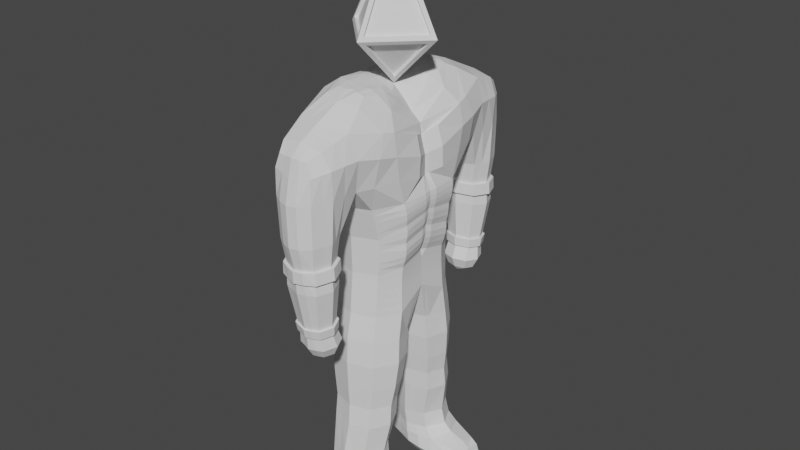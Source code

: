 # Source: Boss1_Backup2.blend  (saved by Blender 3.6.11; exported with 4.5.12 LTS)
import bpy
from mathutils import Matrix  # noqa: F401  (used for matrix-valued properties, if any)

bpy.ops.wm.read_factory_settings(use_empty=True)
scene = bpy.context.scene
scene.name = 'Scene'

# ---- collections
col_collection = bpy.data.collections.new('Collection'); scene.collection.children.link(col_collection)

# ---- world
world_world = bpy.data.worlds.new('World'); scene.world = world_world
world_world.use_nodes = True; world_world.node_tree.nodes.clear()
_N = world_world.node_tree.nodes; _L = world_world.node_tree.links
n0 = _N.new('ShaderNodeOutputWorld'); n0.name = 'World Output'; n0.location = (300, 300)
n1 = _N.new('ShaderNodeBackground'); n1.name = 'Background'; n1.location = (10, 300)
n1.inputs[0].default_value = (0.05088, 0.05088, 0.05088, 1.0)
_L.new(n1.outputs[0], n0.inputs[0])
n0.is_active_output = True
world_world.color = (0.05088, 0.05088, 0.05088)
world_world.use_sun_shadow = False
world_world.sun_shadow_jitter_overblur = 0.0

# ---- meshes
me_cube_003 = bpy.data.meshes.new('Cube.003')
me_cube_003.from_pydata([(-0.3023, 0.7463, -0.4269), (-0.2884, 1.296, 1.269), (0.288, 0.745, -0.4407), (0.2948, 1.286, 1.195), (-0.5619, 0.0, -0.1795), (-0.5333, 0.0, 1.309), (0.4549, 0.0, -0.2671), (0.3477, 0.0, 0.8101), (0.2438, 0.7501, -1.629), (-0.3143, 0.7501, -1.633), (0.3748, 0.0, -1.388), (-0.4375, 0.0, -1.392), (0.2477, 0.858, -2.765), (-0.286, 0.8573, -2.766), (0.2973, 0.2846, -2.777), (-0.3475, 0.2907, -2.778), (-0.3425, 0.4701, -4.291), (0.3036, 0.3955, -4.287), (-0.2683, 0.9936, -4.291), (0.2978, 1.01, -4.287), (-0.3047, 1.206, 0.4474), (0.3125, 1.196, 0.4038), (0.4024, 0.0, 0.2762), (-0.5793, 0.0, 0.7565), (-0.1721, 1.843, 0.9739), (0.1885, 1.845, 0.9765), (-0.211, 1.883, 0.4272), (0.2367, 1.876, 0.4294), (-0.1304, 1.346, -1.677), (0.1872, 1.338, -1.677), (-0.1254, 1.698, -1.706), (0.1922, 1.702, -1.703), (-0.04402, 1.4, -1.869), (0.1034, 1.396, -1.869), (-0.04189, 1.548, -1.88), (0.1054, 1.556, -1.878), (-0.1729, 1.412, -0.7819), (0.2174, 1.403, -0.7818), (-0.1669, 1.835, -0.8212), (0.2234, 1.834, -0.8192), (-0.2508, 0.5293, -4.593), (0.3526, 0.4407, -4.64), (-0.2013, 0.9351, -4.594), (0.3472, 0.9655, -4.642), (0.7001, 0.5246, -4.398), (0.6977, 0.8587, -4.398), (0.7437, 0.5378, -4.638), (0.7429, 0.8437, -4.642), (0.1684, 0.4056, -3.893), (0.1622, 0.9554, -3.893), (-0.2614, 0.9514, -3.893), (-0.3291, 0.4391, -3.893), (-0.2867, 0.0, 1.471), (-0.1592, 0.8031, 1.522), (0.1605, 0.8011, 1.482), (0.2296, 0.0, 1.074), (-0.1831, 0.4265, 1.521), (0.0002257, 0.7519, 1.519), (0.181, 0.426, 1.422), (-0.0006638, 0.0, 1.378), (-5.355e-09, 0.4023, 1.482), (-0.4564, 0.6637, 1.387), (-0.2944, 0.8858, 0.07889), (-0.007375, 0.8575, -0.4654), (0.003627, 1.421, 1.269), (0.2957, 0.8815, 0.03757), (0.4588, 0.4282, -0.3668), (-0.4874, 0.4293, -0.3219), (0.4359, 0.6573, 1.06), (0.4731, 0.0, 0.06119), (0.2093, 0.9624, 1.399), (-0.5763, 0.0, 0.3328), (0.3562, 0.0, -0.8413), (-0.03453, 0.8601, -1.631), (0.394, 0.4404, -1.609), (-0.4882, 0.4404, -1.614), (-0.04326, 0.0, -1.593), (0.2567, 0.7149, -0.9947), (-0.3299, 0.7151, -0.9959), (-0.5648, 0.0, -0.8345), (-0.01805, 0.9646, -2.763), (0.3831, 0.5707, -2.771), (-0.4273, 0.5744, -2.773), (-0.0262, 0.1807, -2.78), (-0.3159, 0.8153, -1.999), (-0.383, 0.1869, -2.01), (0.2484, 0.8153, -1.996), (0.313, 0.1861, -2.007), (0.2575, 0.3599, -3.384), (0.1988, 0.9816, -4.143), (-0.2611, 0.9774, -4.145), (-0.4294, 0.7356, -4.291), (-0.03154, 0.3357, -4.291), (0.000187, 1.107, -4.291), (-0.3232, 0.3781, -3.384), (0.4057, 0.6999, -4.242), (-0.3834, 1.262, 0.9568), (0.3899, 1.249, 0.8684), (0.403, 0.0, 0.5505), (-0.5886, 0.0, 1.102), (0.4676, 0.6048, 0.3974), (0.004484, 1.2, 0.2201), (-0.5016, 0.6112, 0.6437), (0.008545, 1.879, 0.9866), (-0.2158, 1.869, 0.7841), (0.2344, 1.864, 0.7858), (0.01403, 2.013, 0.4156), (0.2437, 1.68, 1.074), (-0.2312, 1.69, 1.081), (0.3284, 1.615, 0.4483), (-0.3094, 1.63, 0.4522), (0.02749, 1.276, -1.671), (0.03435, 1.772, -1.709), (0.2492, 1.513, -1.692), (-0.1874, 1.523, -1.692), (-0.1198, 1.421, -1.348), (0.2307, 1.387, -0.1362), (-0.1152, 1.745, -1.38), (0.1782, 1.745, -1.378), (0.02957, 1.385, -1.89), (0.03179, 1.556, -1.902), (0.1145, 1.466, -1.897), (-0.05325, 1.469, -1.897), (-0.08389, 1.626, -1.846), (-0.08745, 1.378, -1.827), (0.1493, 1.637, -1.842), (0.1459, 1.373, -1.827), (-0.203, 1.397, -0.1333), (0.1736, 1.414, -1.348), (-0.1888, 1.878, -0.1516), (0.2297, 1.872, -0.1499), (0.2936, 1.613, -0.8015), (0.02938, 1.918, -0.8266), (-0.2431, 1.625, -0.8016), (0.02113, 1.328, -0.7745), (-0.2815, 0.7339, -4.614), (0.02082, 0.4549, -4.638), (0.05098, 0.9929, -4.642), (0.3713, 0.7082, -4.642), (-0.3307, 0.4792, -4.463), (0.3203, 0.3251, -4.478), (0.306, 1.076, -4.483), (-0.2598, 0.9888, -4.463), (0.684, 0.6774, -4.38), (0.7372, 0.6906, -4.642), (0.7288, 0.5045, -4.549), (0.7323, 0.8766, -4.577), (0.6385, 0.8946, -4.642), (0.6773, 0.491, -4.64), (0.5913, 0.9042, -4.36), (0.6366, 0.4829, -4.36), (0.1936, 0.422, -4.143), (0.2285, 0.8972, -3.383), (-0.2617, 0.895, -3.383), (-0.3323, 0.4682, -4.145), (-0.0438, 1.053, -3.893), (-0.4104, 0.698, -3.893), (0.2789, 0.6777, -3.893), (-0.05809, 0.3228, -3.893), (-0.1931, 0.5974, 1.532), (0.0666, 0.8131, 1.512), (0.2146, 0.2843, 1.297), (0.1186, 0.0, 1.23), (-0.42, 0.0, 1.431), (-0.2064, 0.9669, 1.474), (0.3373, 0.0, 0.9606), (-0.2364, 0.2851, 1.512), (-0.06573, 0.8135, 1.518), (0.1936, 0.5962, 1.457), (-0.142, 0.0, 1.459), (-2.328e-09, 0.2012, 1.435), (3.552e-05, 0.5983, 1.51), (0.105, 0.4061, 1.461), (-0.105, 0.4061, 1.505), (-0.5066, 0.6748, 1.072), (0.006316, 1.708, 1.131), (0.4787, 0.6673, 0.7525), (-0.3285, 0.5313, 1.518), (0.3859, 0.4116, -0.937), (-0.4664, 0.5048, -2.01), (-0.536, 0.4118, -0.9355), (-0.02217, 0.8219, -1.014), (-0.01013, 0.3402, -4.469), (-0.03357, 0.9305, -1.992), (-0.0357, 0.0769, -2.026), (0.398, 0.5043, -2.005), (-0.04515, 0.3459, -4.145), (0.3134, 0.6983, -4.139), (-0.416, 0.7263, -4.145), (-0.01903, 1.081, -4.145), (0.4598, 0.5016, 0.05354), (-5.728e-05, 1.004, 0.01991), (-0.4936, 0.5051, 0.194), (0.01027, 1.938, 0.7572), (0.3359, 1.643, 0.8417), (-0.3229, 1.657, 0.8512), (0.02602, 1.357, -1.342), (-0.1282, 1.502, -1.839), (-0.1726, 1.584, -1.364), (0.03233, 1.809, -1.384), (0.2309, 1.575, -1.364), (0.03055, 1.456, -1.933), (0.03336, 1.684, -1.848), (0.1901, 1.496, -1.839), (0.02865, 1.331, -1.825), (0.3068, 1.622, -0.1396), (0.0216, 2.008, -0.1547), (-0.2724, 1.636, -0.139), (0.01281, 1.311, -0.1483), (0.03769, 0.7241, -4.642), (0.651, 0.6932, -4.642), (0.0297, 1.107, -4.476), (-0.4163, 0.7377, -4.465), (0.6069, 0.9805, -4.514), (0.5988, 0.6936, -4.31), (0.6622, 0.4065, -4.499), (-0.003112, 0.995, -3.382), (-0.4001, 0.638, -3.383), (0.349, 0.6269, -3.383), (-0.01925, 0.2703, -3.384), (-0.1227, 0.2112, 1.483), (0.3147, 0.5282, 1.271), (0.001395, 1.056, 1.448), (0.1154, 0.2111, 1.364), (0.09245, 0.6035, 1.508), (-0.09229, 0.6037, 1.521), (0.4338, 0.2098, 0.8899), (0.4904, 0.2231, 0.6181), (0.4863, 0.24, 0.3243), (0.4511, 0.9486, 0.8085), (0.4132, 0.8185, 1.095), (0.3871, 0.9644, 0.4013), (-0.4644, 0.2202, -1.503), (-0.505, 0.0, -1.113), (-0.5301, 0.4261, -1.275), (-0.5598, 0.2059, -0.885), (-0.5275, 0.213, -1.194), (0.3699, 0.0, -0.9506), (0.3675, 0.0, -1.06), (0.3674, 0.0, -1.169), (0.3709, 0.0, -1.278), (0.2456, 0.7431, -1.502), (0.2474, 0.7361, -1.375), (0.2492, 0.729, -1.248), (0.2516, 0.722, -1.122), (-0.3268, 0.7221, -1.123), (-0.3237, 0.7291, -1.251), (-0.3206, 0.7361, -1.378), (-0.3174, 0.7431, -1.506), (0.3883, 0.4346, -1.474), (0.3826, 0.4289, -1.34), (0.3791, 0.4231, -1.206), (0.3804, 0.4174, -1.071), (-0.03206, 0.8524, -1.508), (-0.02958, 0.8448, -1.384), (-0.02711, 0.8372, -1.261), (-0.02464, 0.8296, -1.138), (0.4439, 0.0, -0.3628), (0.4207, 0.0, -0.4585), (0.422, 0.0, -0.5542), (0.411, 0.0, -0.6499), (0.3878, 0.0, -0.7456), (0.2637, 0.7199, -0.9024), (0.2699, 0.725, -0.81), (0.2747, 0.73, -0.7177), (0.2791, 0.735, -0.6254), (0.2831, 0.74, -0.5331), (-0.3069, 0.7411, -0.5217), (-0.3115, 0.7359, -0.6166), (-0.3161, 0.7307, -0.7114), (-0.3207, 0.7255, -0.8062), (-0.3253, 0.7203, -0.901), (0.4521, 0.4254, -0.4618), (0.4334, 0.4227, -0.5569), (0.4386, 0.4199, -0.6519), (0.4318, 0.4171, -0.7469), (0.4131, 0.4144, -0.842), (-0.4955, 0.4264, -0.4242), (-0.5036, 0.4235, -0.5264), (-0.5117, 0.4205, -0.6287), (-0.5198, 0.4176, -0.731), (-0.5279, 0.4147, -0.8332), (-0.00984, 0.8516, -0.5569), (-0.01231, 0.8456, -0.6484), (-0.01477, 0.8397, -0.7399), (-0.01724, 0.8338, -0.8314), (-0.0197, 0.8279, -0.9229), (-0.296, 0.8579, -0.02227), (-0.2976, 0.83, -0.1234), (-0.2991, 0.8021, -0.2246), (-0.3007, 0.7742, -0.3258), (0.295, 0.8542, -0.05809), (0.2936, 0.8269, -0.1538), (0.2916, 0.7996, -0.2494), (0.2893, 0.7723, -0.3451), (0.4792, 0.0, -0.004474), (0.4779, 0.0, -0.07013), (0.4702, 0.0, -0.1358), (0.4562, 0.0, -0.2015), (-0.5734, 0.0, 0.2304), (-0.5706, 0.0, 0.1279), (-0.5677, 0.0, 0.02544), (-0.5648, 0.0, -0.07703), (0.4548, 0.4429, -0.2827), (0.4706, 0.4575, -0.1987), (0.4765, 0.4722, -0.1146), (0.4725, 0.4869, -0.03053), (-0.005911, 0.8868, -0.3683), (-0.004448, 0.9161, -0.2713), (-0.002984, 0.9455, -0.1742), (-0.001521, 0.9748, -0.07715), (-0.4887, 0.4445, -0.2187), (-0.4899, 0.4596, -0.1155), (-0.4911, 0.4748, -0.01238), (-0.4923, 0.49, 0.09079), (0.4704, 0.09137, -0.2884), (0.3661, 0.04476, 0.8271), (0.3789, 0.09397, -1.435), (0.3156, 0.3456, -2.776), (-0.3645, 0.3513, -2.777), (-0.3611, 0.5267, -4.291), (0.3219, 0.4653, -4.277), (0.427, 0.0512, 0.2865), (-0.2573, 0.573, -4.596), (0.3531, 0.4981, -4.642), (0.6952, 0.5572, -4.395), (0.7419, 0.5704, -4.642), (-0.3464, 0.4944, -3.893), (0.1893, 0.4636, -3.893), (0.3769, 0.08783, -0.8617), (-0.4008, 0.2547, -2.01), (0.3311, 0.254, -2.006), (0.2162, 0.4827, -4.142), (-0.3501, 0.5233, -4.145), (0.4853, 0.107, 0.05956), (0.02384, 0.5123, -4.642), (0.6734, 0.5348, -4.642), (-0.349, 0.5343, -4.464), (0.6251, 0.5284, -4.349), (-0.3396, 0.4335, -3.384), (0.2746, 0.4168, -3.384), (0.4216, 0.0476, 0.5649), (0.3721, 0.08906, -0.9763), (0.3699, 0.09029, -1.091), (0.3707, 0.09152, -1.206), (0.3746, 0.09275, -1.32), (0.4603, 0.09078, -0.3839), (0.438, 0.09019, -0.4795), (0.44, 0.0896, -0.575), (0.4299, 0.08901, -0.6706), (0.4075, 0.08842, -0.7662), (0.4707, 0.0945, -0.2188), (0.4852, 0.09763, -0.1492), (0.4926, 0.1008, -0.07962), (0.4928, 0.1039, -0.01003), (0.1403, 0.8013, -0.4531), (0.1492, 1.353, 1.232), (0.1047, 0.8051, -1.63), (0.1657, 0.0, -1.491), (0.1148, 0.9113, -2.764), (0.1356, 0.2327, -2.779), (0.1191, 0.3559, -4.289), (0.1338, 1.075, -4.289), (0.1585, 1.198, 0.312), (0.0985, 1.875, 0.9847), (0.1254, 1.987, 0.4267), (0.1073, 1.307, -1.674), (0.1133, 1.748, -1.704), (0.0665, 1.391, -1.88), (0.06859, 1.557, -1.889), (0.1264, 1.891, -0.8193), (0.1193, 1.366, -0.7781), (0.1838, 0.4365, -4.639), (0.1903, 0.9965, -4.642), (0.04467, 1.004, -3.893), (0.04307, 0.3642, -3.893), (0.1135, 0.8071, 1.497), (0.1741, 0.0, 1.152), (0.143, 0.416, 1.442), (0.125, 1.694, 1.102), (0.1173, 0.7684, -1.005), (0.1544, 0.32, -4.473), (0.1074, 0.8729, -1.994), (0.1387, 0.1315, -2.016), (0.06233, 0.3833, -4.144), (0.07464, 1.034, -4.144), (0.1478, 0.9428, 0.02874), (0.1223, 1.918, 0.7758), (0.09981, 1.386, -1.345), (0.1053, 1.788, -1.378), (0.07254, 1.461, -1.915), (0.09135, 1.667, -1.843), (0.08729, 1.352, -1.826), (0.1256, 1.98, -0.1483), (0.1218, 1.349, -0.1423), (0.2051, 0.7185, -4.642), (0.1607, 1.113, -4.479), (0.1085, 0.9461, -3.383), (0.1177, 0.3151, -3.384), (0.1053, 1.009, 1.424), (0.165, 0.2477, 1.33), (0.143, 0.5998, 1.483), (0.1135, 0.7758, -1.13), (0.1111, 0.7831, -1.255), (0.1089, 0.7904, -1.38), (0.1068, 0.7978, -1.505), (0.1367, 0.7958, -0.545), (0.1334, 0.7903, -0.6369), (0.13, 0.7848, -0.7288), (0.1263, 0.7794, -0.8207), (0.122, 0.7739, -0.9126), (0.1417, 0.8296, -0.3567), (0.1436, 0.8579, -0.2603), (0.1453, 0.8862, -0.164), (0.1467, 0.9145, -0.06762), (0.1855, 0.4967, -4.642), (-0.1548, 0.8019, -0.4462), (-0.1424, 1.358, 1.269), (-0.1744, 0.8051, -1.632), (-0.2404, 0.0, -1.493), (-0.152, 0.9109, -2.765), (-0.1869, 0.2357, -2.779), (-0.1697, 0.4029, -4.291), (-0.1171, 1.051, -4.291), (-0.1501, 1.203, 0.3338), (-0.08177, 1.856, 0.979), (-0.09846, 1.97, 0.4207), (-0.05143, 1.311, -1.674), (-0.0455, 1.729, -1.709), (-0.007238, 1.393, -1.88), (-0.005048, 1.552, -1.891), (-0.06878, 1.873, -0.8249), (-0.0759, 1.37, -0.7782), (-0.1121, 0.4921, -4.637), (-0.06809, 0.964, -4.642), (-0.1405, 1.002, -3.893), (-0.1758, 0.3809, -3.893), (-0.1125, 0.8083, 1.52), (-0.2144, 0.0, 1.465), (-0.144, 0.4163, 1.513), (-0.1125, 1.699, 1.106), (-0.176, 0.7685, -1.005), (-0.1605, 0.4097, -4.467), (-0.1747, 0.8729, -1.995), (-0.2094, 0.1319, -2.018), (-0.1709, 0.407, -4.145), (-0.1237, 1.029, -4.145), (-0.1473, 0.945, 0.0494), (-0.1028, 1.901, 0.77), (-0.0469, 1.389, -1.345), (-0.04145, 1.774, -1.383), (-0.01136, 1.463, -1.915), (-0.02527, 1.652, -1.848), (-0.02943, 1.355, -1.826), (-0.0836, 1.962, -0.154), (-0.09507, 1.354, -0.1408), (-0.1204, 0.729, -4.642), (-0.1007, 1.048, -4.49), (-0.1276, 0.945, -3.383), (-0.1705, 0.3242, -3.384), (-0.1795, 0.2482, 1.497), (-0.1025, 1.012, 1.461), (-0.1427, 0.6005, 1.527), (-0.1757, 0.7758, -1.13), (-0.1754, 0.7831, -1.256), (-0.1751, 0.7905, -1.381), (-0.1747, 0.7978, -1.507), (-0.1584, 0.7963, -0.5393), (-0.1619, 0.7908, -0.6325), (-0.1654, 0.7852, -0.7256), (-0.169, 0.7796, -0.8188), (-0.1725, 0.7741, -0.912), (-0.1533, 0.8305, -0.347), (-0.1518, 0.8591, -0.2479), (-0.1503, 0.8877, -0.1488), (-0.1488, 0.9163, -0.04971), (-0.1139, 0.5427, -4.642), (0.2161, 1.759, 1.024), (-0.2017, 1.767, 1.028), (0.2826, 1.736, 0.4381), (-0.2602, 1.749, 0.4397), (0.2207, 1.603, -1.699), (-0.1564, 1.61, -1.699), (0.1099, 1.51, -1.888), (-0.04756, 1.508, -1.889), (0.2585, 1.72, -0.8113), (-0.205, 1.73, -0.8114), (0.007431, 1.793, 1.059), (0.2852, 1.751, 0.8131), (-0.2693, 1.763, 0.8177), (-0.1061, 1.564, -1.843), (-0.1439, 1.665, -1.372), (0.2046, 1.657, -1.372), (0.03115, 1.504, -1.918), (0.1697, 1.566, -1.841), (0.2682, 1.736, -0.1456), (-0.2306, 1.747, -0.1453), (0.07053, 1.508, -1.903), (0.1117, 1.785, 1.044), (-0.008212, 1.506, -1.904), (-0.09711, 1.778, 1.042), (0.2692, 1.483, 1.134), (-0.2598, 1.493, 1.175), (0.3205, 1.405, 0.426), (-0.3071, 1.418, 0.4498), (0.2182, 1.426, -1.684), (-0.1589, 1.434, -1.684), (0.1089, 1.43, -1.883), (-0.04863, 1.434, -1.883), (0.2555, 1.508, -0.7916), (-0.208, 1.519, -0.7917), (0.004972, 1.564, 1.2), (0.3629, 1.446, 0.8551), (-0.3531, 1.46, 0.904), (-0.1078, 1.44, -1.833), (-0.1462, 1.503, -1.356), (0.2023, 1.495, -1.356), (0.03006, 1.421, -1.912), (0.168, 1.434, -1.833), (0.2688, 1.505, -0.1379), (-0.2377, 1.516, -0.1361), (0.06952, 1.426, -1.898), (0.1371, 1.524, 1.167), (-0.009302, 1.428, -1.897), (-0.1274, 1.529, 1.188), (-0.1107, 1.418, -1.476), (-0.1064, 1.724, -1.506), (0.1703, 1.725, -1.504), (0.1659, 1.411, -1.476), (0.0268, 1.357, -1.471), (-0.1604, 1.572, -1.491), (0.03277, 1.785, -1.509), (0.22, 1.563, -1.491), (0.1015, 1.765, -1.504), (0.09636, 1.384, -1.474), (-0.0368, 1.751, -1.508), (-0.04195, 1.387, -1.474), (0.1951, 1.64, -1.498), (-0.1334, 1.648, -1.498), (0.1929, 1.487, -1.484), (-0.1355, 1.495, -1.484), (0.2047, 1.418, -0.4603), (-0.168, 1.426, -0.459), (-0.1589, 1.835, -0.4851), (0.207, 1.832, -0.4834), (0.2736, 1.619, -0.4707), (0.02508, 1.931, -0.4889), (-0.2311, 1.631, -0.4705), (0.01737, 1.349, -0.4624), (0.1111, 1.383, -0.4614), (0.116, 1.906, -0.4827), (-0.07531, 1.388, -0.4607), (-0.0669, 1.89, -0.4878), (-0.195, 1.729, -0.4778), (0.2403, 1.719, -0.4779), (-0.1996, 1.528, -0.4647), (0.2392, 1.518, -0.4655), (0.2609, 0.3355, -3.077), (-0.3183, 0.3471, -3.077), (0.2236, 0.8603, -3.071), (-0.26, 0.8589, -3.071), (-0.01122, 0.9568, -3.07), (-0.3922, 0.604, -3.074), (0.3445, 0.597, -3.074), (-0.02273, 0.2441, -3.078), (0.2776, 0.3913, -3.076), (-0.3341, 0.4019, -3.077), (0.1184, 0.2898, -3.078), (0.1042, 0.9086, -3.07), (-0.1701, 0.2956, -3.078), (-0.1333, 0.9079, -3.07), (-0.3149, 0.8522, -2.373), (-0.3826, 0.2244, -2.385), (0.2623, 0.8526, -2.371), (0.3222, 0.2207, -2.383), (-0.4682, 0.5405, -2.382), (-0.02561, 0.9692, -2.368), (-0.03112, 0.1091, -2.395), (0.4119, 0.5382, -2.379), (0.3413, 0.2885, -2.382), (-0.4008, 0.2919, -2.385), (0.1455, 0.1649, -2.389), (0.1183, 0.9109, -2.369), (-0.2068, 0.1667, -2.39), (-0.1702, 0.9107, -2.371), (-0.1705, 1.419, -0.6204), (-0.1629, 1.835, -0.6532), (0.2152, 1.833, -0.6513), (0.1152, 1.374, -0.6198), (0.1212, 1.899, -0.651), (-0.07561, 1.379, -0.6194), (-0.06784, 1.881, -0.6564), (-0.2, 1.729, -0.6446), (0.2494, 1.719, -0.6446), (-0.2038, 1.523, -0.6282), (0.2474, 1.513, -0.6286), (0.2111, 1.41, -0.6211), (0.2836, 1.616, -0.6361), (0.02723, 1.925, -0.6578), (-0.2371, 1.628, -0.636), (0.01925, 1.339, -0.6185)], [], [(23, 99, 174, 102), (99, 5, 61, 174), (174, 61, 1, 96), (102, 174, 96, 20), (524, 511, 175, 440), (522, 501, 107, 379), (498, 477, 25, 364), (500, 487, 103, 425), (21, 97, 229, 231), (97, 3, 230, 229), (176, 68, 226, 227), (100, 176, 227, 228), (1, 61, 177, 164), (5, 163, 177, 61), (52, 166, 177, 163), (56, 159, 177, 166), (53, 164, 177, 159), (262, 276, 178, 77), (350, 261, 72, 329), (345, 240, 10, 317), (241, 249, 74, 8), (11, 232, 75, 179, 330, 85), (75, 9, 84, 179), (575, 571, 13, 82), (580, 575, 82, 319), (4, 67, 277, 278, 279, 280, 281, 180, 235, 79), (281, 271, 78, 180), (180, 78, 245, 246, 247, 248, 9, 75, 234), (236, 234, 75, 232), (471, 286, 181, 441), (410, 262, 77, 380), (405, 241, 8, 357), (466, 253, 73, 418), (361, 92, 182, 381), (422, 16, 139, 442), (442, 139, 40, 433), (381, 182, 136, 372), (418, 73, 183, 443), (357, 8, 86, 382), (582, 573, 12, 359), (584, 576, 80, 420), (358, 76, 184, 383), (419, 11, 85, 444), (583, 572, 15, 421), (581, 577, 83, 360), (8, 74, 185, 86), (317, 10, 87, 331), (579, 574, 14, 318), (573, 578, 81, 12), (375, 158, 186, 384), (436, 51, 154, 445), (445, 154, 16, 422), (384, 186, 92, 361), (49, 157, 187, 89), (328, 48, 151, 332), (332, 151, 17, 321), (89, 187, 95, 19), (327, 156, 188, 333), (156, 50, 90, 188), (188, 90, 18, 91), (333, 188, 91, 320), (435, 155, 189, 446), (374, 49, 89, 385), (385, 89, 19, 362), (446, 189, 93, 423), (291, 65, 190, 306), (65, 21, 231, 190), (334, 322, 22, 69), (354, 334, 69, 295), (475, 447, 191, 310), (447, 424, 101, 191), (386, 363, 21, 65), (414, 386, 65, 291), (299, 71, 192, 314), (71, 23, 102, 192), (192, 102, 20, 62), (314, 192, 62, 287), (426, 448, 193, 106), (448, 425, 103, 193), (387, 364, 25, 105), (365, 387, 105, 27), (501, 512, 194, 107), (512, 503, 109, 194), (488, 479, 27, 105), (477, 488, 105, 25), (504, 513, 195, 110), (513, 502, 108, 195), (489, 478, 24, 104), (480, 489, 104, 26), (371, 134, 196, 388), (432, 36, 115, 449), (536, 525, 28, 427), (534, 529, 111, 366), (506, 114, 197, 514), (482, 30, 123, 490), (490, 123, 34, 484), (514, 197, 122, 508), (510, 133, 198, 515), (486, 38, 117, 491), (538, 526, 30, 482), (540, 530, 114, 506), (431, 132, 199, 450), (370, 39, 118, 389), (533, 527, 31, 367), (535, 531, 112, 428), (485, 131, 200, 492), (509, 37, 128, 516), (539, 528, 29, 505), (537, 532, 113, 481), (521, 517, 201, 390), (523, 508, 122, 451), (499, 484, 34, 430), (497, 493, 120, 369), (428, 112, 202, 452), (367, 31, 125, 391), (391, 125, 35, 369), (452, 202, 120, 430), (481, 113, 203, 494), (505, 29, 126, 518), (518, 126, 33, 507), (494, 203, 121, 483), (366, 111, 204, 392), (427, 28, 124, 453), (453, 124, 32, 429), (392, 204, 119, 368), (479, 109, 205, 495), (503, 21, 116, 519), (595, 596, 37, 509), (593, 597, 131, 485), (426, 106, 206, 454), (365, 27, 130, 393), (589, 587, 39, 370), (591, 598, 132, 431), (504, 110, 207, 520), (480, 26, 129, 496), (592, 586, 38, 486), (594, 599, 133, 510), (363, 101, 208, 394), (424, 20, 127, 455), (590, 585, 36, 432), (588, 600, 134, 371), (434, 137, 209, 456), (373, 43, 138, 395), (415, 324, 41, 372), (476, 335, 136, 433), (324, 138, 210, 336), (138, 43, 147, 210), (210, 147, 47, 144), (336, 210, 144, 326), (423, 93, 211, 457), (362, 19, 141, 396), (396, 141, 43, 373), (457, 211, 137, 434), (320, 91, 212, 337), (91, 18, 142, 212), (212, 142, 42, 135), (337, 212, 135, 323), (43, 141, 213, 147), (141, 19, 149, 213), (213, 149, 45, 146), (147, 213, 146, 47), (19, 95, 214, 149), (321, 17, 150, 338), (338, 150, 44, 325), (149, 214, 143, 45), (17, 140, 215, 150), (140, 41, 148, 215), (215, 148, 46, 145), (150, 215, 145, 44), (570, 561, 216, 458), (568, 559, 152, 397), (397, 152, 49, 374), (458, 216, 155, 435), (566, 562, 217, 339), (562, 560, 153, 217), (217, 153, 50, 156), (339, 217, 156, 327), (559, 563, 218, 152), (565, 557, 88, 340), (340, 88, 48, 328), (152, 218, 157, 49), (567, 564, 219, 398), (569, 558, 94, 459), (459, 94, 51, 436), (398, 219, 158, 375), (60, 173, 220, 170), (439, 56, 166, 460), (460, 166, 52, 438), (170, 220, 169, 59), (7, 316, 226, 68, 221, 165), (3, 70, 221, 68, 230), (54, 168, 221, 70), (58, 161, 221, 168), (55, 165, 221, 161), (356, 64, 222, 399), (417, 461, 222, 64), (437, 167, 222, 461), (57, 160, 222, 167), (376, 399, 222, 160), (378, 172, 223, 400), (172, 60, 170, 223), (223, 170, 59, 162), (400, 223, 162, 377), (376, 160, 224, 401), (160, 57, 171, 224), (224, 171, 60, 172), (401, 224, 172, 378), (57, 167, 225, 171), (437, 53, 159, 462), (462, 159, 56, 439), (171, 225, 173, 60), (22, 98, 7, 72, 261, 260, 259, 258, 257, 6, 298, 297, 296, 295, 69), (341, 316, 7, 98), (322, 341, 98, 22), (229, 230, 68, 176), (228, 190, 100), (231, 229, 176, 100), (190, 231, 100), (233, 236, 232, 11), (79, 235, 236, 233), (235, 180, 234, 236), (441, 181, 256, 463), (463, 256, 255, 464), (464, 255, 254, 465), (465, 254, 253, 466), (380, 77, 244, 402), (402, 244, 243, 403), (403, 243, 242, 404), (404, 242, 241, 405), (77, 178, 252, 244), (244, 252, 251, 243), (243, 251, 250, 242), (242, 250, 249, 241), (329, 72, 237, 342), (342, 237, 238, 343), (343, 238, 239, 344), (344, 239, 240, 345), (355, 2, 266, 406), (406, 266, 265, 407), (407, 265, 264, 408), (408, 264, 263, 409), (409, 263, 262, 410), (416, 63, 282, 467), (467, 282, 283, 468), (468, 283, 284, 469), (469, 284, 285, 470), (470, 285, 286, 471), (67, 0, 267, 277), (277, 267, 268, 278), (278, 268, 269, 279), (279, 269, 270, 280), (280, 270, 271, 281), (315, 6, 257, 346), (346, 257, 258, 347), (347, 258, 259, 348), (348, 259, 260, 349), (349, 260, 261, 350), (2, 66, 272, 266), (266, 272, 273, 265), (265, 273, 274, 264), (264, 274, 275, 263), (263, 275, 276, 262), (67, 311, 290, 0), (311, 312, 289, 290), (312, 313, 288, 289), (313, 314, 287, 288), (4, 302, 311, 67), (302, 301, 312, 311), (301, 300, 313, 312), (300, 299, 314, 313), (355, 411, 294, 2), (411, 412, 293, 294), (412, 413, 292, 293), (413, 414, 291, 292), (416, 472, 307, 63), (472, 473, 308, 307), (473, 474, 309, 308), (474, 475, 310, 309), (315, 351, 298, 6), (351, 352, 297, 298), (352, 353, 296, 297), (353, 354, 295, 296), (2, 294, 303, 66), (294, 293, 304, 303), (293, 292, 305, 304), (292, 291, 306, 305), (305, 306, 354, 353), (304, 305, 353, 352), (303, 304, 352, 351), (66, 303, 351, 315), (275, 349, 350, 276), (274, 348, 349, 275), (273, 347, 348, 274), (272, 346, 347, 273), (66, 315, 346, 272), (250, 344, 345, 249), (251, 343, 344, 250), (252, 342, 343, 251), (178, 329, 342, 252), (228, 227, 341, 322), (227, 226, 316, 341), (218, 340, 328, 157), (563, 565, 340, 218), (94, 339, 327, 51), (558, 566, 339, 94), (214, 338, 325, 143), (95, 321, 338, 214), (139, 337, 323, 40), (16, 320, 337, 139), (148, 336, 326, 46), (41, 324, 336, 148), (456, 209, 335, 476), (395, 138, 324, 415), (306, 190, 334, 354), (190, 228, 322, 334), (154, 333, 320, 16), (51, 327, 333, 154), (187, 332, 321, 95), (157, 328, 332, 187), (578, 579, 318, 81), (74, 317, 331, 185), (572, 580, 319, 15), (249, 345, 317, 74), (276, 350, 329, 178), (209, 395, 415, 335), (309, 310, 414, 413), (308, 309, 413, 412), (307, 308, 412, 411), (63, 307, 411, 355), (285, 409, 410, 286), (284, 408, 409, 285), (283, 407, 408, 284), (282, 406, 407, 283), (63, 355, 406, 282), (254, 404, 405, 253), (255, 403, 404, 254), (256, 402, 403, 255), (181, 380, 402, 256), (168, 401, 378, 58), (54, 376, 401, 168), (161, 400, 377, 55), (58, 378, 400, 161), (54, 70, 399, 376), (3, 356, 399, 70), (88, 398, 375, 48), (557, 567, 398, 88), (216, 397, 374, 155), (561, 568, 397, 216), (211, 396, 373, 137), (93, 362, 396, 211), (335, 415, 372, 136), (137, 373, 395, 209), (596, 588, 371, 37), (21, 363, 394, 116), (598, 589, 370, 132), (106, 365, 393, 206), (126, 392, 368, 33), (29, 366, 392, 126), (202, 391, 369, 120), (112, 367, 391, 202), (483, 497, 369, 35), (507, 521, 390, 121), (531, 533, 367, 112), (132, 370, 389, 199), (528, 534, 366, 29), (37, 371, 388, 128), (106, 193, 387, 365), (193, 103, 364, 387), (310, 191, 386, 414), (191, 101, 363, 386), (189, 385, 362, 93), (155, 374, 385, 189), (151, 384, 361, 17), (48, 375, 384, 151), (574, 581, 360, 14), (10, 358, 383, 87), (576, 582, 359, 80), (73, 357, 382, 183), (140, 381, 372, 41), (17, 361, 381, 140), (253, 405, 357, 73), (286, 410, 380, 181), (487, 498, 364, 103), (511, 522, 379, 175), (135, 456, 476, 323), (288, 287, 475, 474), (289, 288, 474, 473), (290, 289, 473, 472), (0, 290, 472, 416), (270, 470, 471, 271), (269, 469, 470, 270), (268, 468, 469, 269), (267, 467, 468, 268), (0, 416, 467, 267), (247, 465, 466, 248), (246, 464, 465, 247), (245, 463, 464, 246), (78, 441, 463, 245), (225, 462, 439, 173), (167, 437, 462, 225), (53, 437, 461, 164), (1, 164, 461, 417), (220, 460, 438, 169), (173, 439, 460, 220), (219, 459, 436, 158), (564, 569, 459, 219), (153, 458, 435, 50), (560, 570, 458, 153), (142, 457, 434, 42), (18, 423, 457, 142), (323, 476, 433, 40), (42, 434, 456, 135), (600, 590, 432, 134), (101, 424, 455, 208), (586, 591, 431, 38), (26, 426, 454, 129), (204, 453, 429, 119), (111, 427, 453, 204), (123, 452, 430, 34), (30, 428, 452, 123), (493, 499, 430, 120), (517, 523, 451, 201), (526, 535, 428, 30), (38, 431, 450, 117), (529, 536, 427, 111), (134, 432, 449, 196), (104, 24, 425, 448), (26, 104, 448, 426), (62, 20, 424, 447), (287, 62, 447, 475), (90, 446, 423, 18), (50, 435, 446, 90), (186, 445, 422, 92), (158, 436, 445, 186), (577, 583, 421, 83), (76, 419, 444, 184), (571, 584, 420, 13), (9, 418, 443, 84), (182, 442, 433, 136), (92, 422, 442, 182), (248, 466, 418, 9), (271, 471, 441, 78), (478, 500, 425, 24), (502, 524, 440, 108), (108, 440, 500, 478), (201, 451, 499, 493), (175, 379, 498, 487), (121, 390, 497, 483), (599, 592, 486, 133), (110, 480, 496, 207), (587, 593, 485, 39), (27, 479, 495, 130), (125, 494, 483, 35), (31, 481, 494, 125), (390, 201, 493, 497), (451, 122, 484, 499), (527, 537, 481, 31), (39, 485, 492, 118), (530, 538, 482, 114), (133, 486, 491, 198), (197, 490, 484, 122), (114, 482, 490, 197), (110, 195, 489, 480), (195, 108, 478, 489), (107, 194, 488, 477), (194, 109, 479, 488), (440, 175, 487, 500), (379, 107, 477, 498), (1, 417, 524, 502), (119, 429, 523, 517), (64, 356, 522, 511), (33, 368, 521, 507), (585, 594, 510, 36), (20, 504, 520, 127), (597, 595, 509, 131), (109, 503, 519, 205), (203, 518, 507, 121), (113, 505, 518, 203), (429, 32, 508, 523), (368, 119, 517, 521), (532, 539, 505, 113), (131, 509, 516, 200), (525, 540, 506, 28), (36, 510, 515, 115), (124, 514, 508, 32), (28, 506, 514, 124), (96, 1, 502, 513), (20, 96, 513, 504), (97, 21, 503, 512), (3, 97, 512, 501), (356, 3, 501, 522), (417, 64, 511, 524), (115, 515, 540, 525), (200, 516, 539, 532), (198, 491, 538, 530), (118, 492, 537, 527), (196, 449, 536, 529), (117, 450, 535, 526), (128, 388, 534, 528), (199, 389, 533, 531), (492, 200, 532, 537), (516, 128, 528, 539), (450, 199, 531, 535), (389, 118, 527, 533), (515, 198, 530, 540), (491, 117, 526, 538), (388, 196, 529, 534), (449, 115, 525, 536), (205, 519, 556, 545), (127, 520, 555, 542), (130, 495, 554, 544), (207, 496, 553, 547), (129, 454, 552, 543), (208, 455, 551, 548), (206, 393, 550, 546), (116, 394, 549, 541), (394, 208, 548, 549), (455, 127, 542, 551), (520, 207, 547, 555), (496, 129, 543, 553), (454, 206, 546, 552), (393, 130, 544, 550), (495, 205, 545, 554), (519, 116, 541, 556), (45, 143, 325, 44, 145, 46, 326, 144, 47, 146), (13, 420, 570, 560), (83, 421, 569, 564), (80, 359, 568, 561), (14, 360, 567, 557), (15, 319, 566, 558), (81, 318, 565, 563), (421, 15, 558, 569), (360, 83, 564, 567), (318, 14, 557, 565), (12, 81, 563, 559), (82, 13, 560, 562), (319, 82, 562, 566), (359, 12, 559, 568), (420, 80, 561, 570), (84, 443, 584, 571), (184, 444, 583, 577), (183, 382, 582, 576), (87, 383, 581, 574), (85, 330, 580, 572), (185, 331, 579, 578), (86, 185, 578, 573), (331, 87, 574, 579), (383, 184, 577, 581), (444, 85, 572, 583), (443, 183, 576, 584), (382, 86, 573, 582), (330, 179, 575, 580), (179, 84, 571, 575), (545, 556, 595, 597), (542, 555, 594, 585), (544, 554, 593, 587), (547, 553, 592, 599), (543, 552, 591, 586), (548, 551, 590, 600), (546, 550, 589, 598), (541, 549, 588, 596), (549, 548, 600, 588), (551, 542, 585, 590), (555, 547, 599, 594), (553, 543, 586, 592), (552, 546, 598, 591), (550, 544, 587, 589), (554, 545, 597, 593), (556, 541, 596, 595)])
_uv = me_cube_003.uv_layers.new(name='UVMap')
_uv.uv.foreach_set('vector', [0.4821, 0.125, 0.5392, 0.125, 0.545, 0.186, 0.4852, 0.1883, 0.5392, 0.125, 0.5962, 0.125, 0.595, 0.1871, 0.545, 0.186, 0.545, 0.186, 0.595, 0.1871, 0.625, 0.25, 0.5519, 0.2334, 0.4852, 0.1883, 0.545, 0.186, 0.5519, 0.2334, 0.4849, 0.2614, 0.8133, 0.5005, 0.7516, 0.5009, 0.7516, 0.5003, 0.8133, 0.5001, 0.6937, 0.5044, 0.6358, 0.5078, 0.6401, 0.5007, 0.6958, 0.5005, 0.6917, 0.5002, 0.6325, 0.5003, 0.625, 0.5, 0.6875, 0.5, 0.8129, 0.5001, 0.7508, 0.5001, 0.75, 0.5, 0.8125, 0.5, 0.4797, 0.4886, 0.5448, 0.5177, 0.5304, 0.5418, 0.4697, 0.5172, 0.5448, 0.5177, 0.6315, 0.515, 0.5921, 0.5518, 0.5304, 0.5418, 0.5169, 0.5643, 0.5785, 0.5645, 0.5668, 0.6057, 0.4943, 0.6047, 0.4541, 0.5617, 0.5169, 0.5643, 0.4943, 0.6047, 0.4243, 0.5999, 0.625, 0.25, 0.595, 0.1871, 0.6181, 0.1875, 0.625, 0.25, 0.5962, 0.125, 0.6106, 0.125, 0.6181, 0.1875, 0.595, 0.1871, 0.625, 0.125, 0.625, 0.1563, 0.6181, 0.1875, 0.6106, 0.125, 0.625, 0.1875, 0.625, 0.2188, 0.6181, 0.1875, 0.625, 0.1563, 0.625, 0.25, 0.625, 0.25, 0.6181, 0.1875, 0.625, 0.2188, 0.3793, 0.4792, 0.3779, 0.5599, 0.3763, 0.5599, 0.377, 0.4792, 0.3756, 0.6111, 0.375, 0.625, 0.375, 0.625, 0.3753, 0.6111, 0.3751, 0.6111, 0.375, 0.625, 0.375, 0.625, 0.375, 0.6111, 0.3754, 0.4792, 0.3753, 0.5599, 0.375, 0.5599, 0.375, 0.4792, 0.375, 0.125, 0.375, 0.1576, 0.375, 0.1901, 0.375, 0.1897, 0.375, 0.1388, 0.375, 0.125, 0.375, 0.1901, 0.375, 0.2708, 0.375, 0.2691, 0.375, 0.1897, 0.375, 0.1886, 0.375, 0.2595, 0.375, 0.25, 0.375, 0.1875, 0.375, 0.1386, 0.375, 0.1886, 0.375, 0.1875, 0.375, 0.1383, 0.375, 0.125, 0.3914, 0.1901, 0.3889, 0.1901, 0.3865, 0.1901, 0.3841, 0.1901, 0.3817, 0.1901, 0.3793, 0.1901, 0.3769, 0.1901, 0.3759, 0.1576, 0.375, 0.125, 0.3793, 0.1901, 0.3798, 0.2708, 0.3772, 0.2708, 0.3769, 0.1901, 0.3769, 0.1901, 0.3772, 0.2708, 0.3768, 0.2708, 0.3763, 0.2708, 0.3759, 0.2708, 0.3754, 0.2708, 0.375, 0.2708, 0.375, 0.1901, 0.3759, 0.1901, 0.3755, 0.1576, 0.3759, 0.1901, 0.375, 0.1901, 0.375, 0.1576, 0.3798, 0.3229, 0.3798, 0.375, 0.3772, 0.375, 0.3772, 0.3229, 0.3795, 0.4271, 0.3793, 0.4792, 0.377, 0.4792, 0.3771, 0.4271, 0.3754, 0.4271, 0.3754, 0.4792, 0.375, 0.4792, 0.375, 0.4271, 0.3754, 0.3229, 0.3754, 0.375, 0.375, 0.375, 0.375, 0.3229, 0.0, 0.0, 0.0, 0.0, 0.0, 0.0, 0.000651, 0.0008681, 0.0, 0.0, 0.0, 0.0, 0.0, 0.0, 0.0, 0.0, 0.0, 0.0, 0.0, 0.0, 0.0, 0.0, 0.0, 0.0, 0.000651, 0.0008681, 0.0, 0.0, 0.0, 0.0, 0.0, 0.0, 0.375, 0.3229, 0.375, 0.375, 0.375, 0.375, 0.375, 0.322, 0.375, 0.4271, 0.375, 0.4792, 0.375, 0.4809, 0.375, 0.428, 0.375, 0.4327, 0.375, 0.4905, 0.375, 0.5, 0.375, 0.4375, 0.375, 0.3173, 0.375, 0.375, 0.375, 0.375, 0.375, 0.3125, 0.0, 0.0, 0.0, 0.0, 0.0, 0.0, 0.0, 0.0, 0.0, 0.0, 0.0, 0.0, 0.0, 0.0, 0.0, 0.0, 0.0, 0.0, 0.0, 0.0, 0.0, 0.0, 0.0, 0.0, 0.0, 0.0, 0.0, 0.0, 0.0, 0.0, 0.0, 0.0, 0.375, 0.4792, 0.375, 0.5599, 0.375, 0.5603, 0.375, 0.4809, 0.375, 0.6111, 0.375, 0.625, 0.375, 0.625, 0.375, 0.6112, 0.375, 0.6114, 0.375, 0.625, 0.375, 0.625, 0.375, 0.6117, 0.375, 0.4905, 0.375, 0.5614, 0.375, 0.5625, 0.375, 0.5, 0.0, 0.0, 0.0, 0.0, 0.0, 0.0, 0.0, 0.0, 0.0, 0.0, 0.0, 0.0, 0.0, 0.0, 0.0, 0.0, 0.0, 0.0, 0.0, 0.0, 0.0, 0.0, 0.0, 0.0, 0.0, 0.0, 0.0, 0.0, 0.0, 0.0, 0.0, 0.0, 0.375, 0.5, 0.375, 0.5625, 0.375, 0.5605, 0.375, 0.4815, 0.375, 0.6117, 0.375, 0.625, 0.375, 0.625, 0.375, 0.6112, 0.375, 0.6112, 0.375, 0.625, 0.375, 0.625, 0.375, 0.6114, 0.375, 0.4815, 0.375, 0.5605, 0.375, 0.5614, 0.375, 0.485, 0.375, 0.1383, 0.375, 0.1875, 0.375, 0.1897, 0.375, 0.1388, 0.375, 0.1875, 0.375, 0.25, 0.375, 0.2691, 0.375, 0.1897, 0.375, 0.1897, 0.375, 0.2691, 0.375, 0.2708, 0.375, 0.1901, 0.375, 0.1388, 0.375, 0.1897, 0.375, 0.1901, 0.375, 0.1389, 0.375, 0.3125, 0.375, 0.375, 0.375, 0.3752, 0.375, 0.3221, 0.375, 0.4375, 0.375, 0.5, 0.375, 0.4815, 0.375, 0.4283, 0.375, 0.4283, 0.375, 0.4815, 0.375, 0.485, 0.375, 0.4301, 0.375, 0.3221, 0.375, 0.3752, 0.375, 0.3752, 0.375, 0.323, 0.418, 0.4799, 0.4249, 0.4801, 0.411, 0.5601, 0.406, 0.5601, 0.4249, 0.4801, 0.4797, 0.4886, 0.4697, 0.5172, 0.411, 0.5601, 0.3943, 0.6112, 0.4088, 0.6196, 0.4046, 0.625, 0.3898, 0.625, 0.3909, 0.6111, 0.3943, 0.6112, 0.3898, 0.625, 0.3868, 0.625, 0.4223, 0.3225, 0.4297, 0.3224, 0.4287, 0.375, 0.4215, 0.375, 0.4297, 0.3224, 0.476, 0.3182, 0.4671, 0.375, 0.4287, 0.375, 0.4268, 0.4276, 0.4734, 0.4318, 0.4797, 0.4886, 0.4249, 0.4801, 0.4198, 0.4275, 0.4268, 0.4276, 0.4249, 0.4801, 0.418, 0.4799, 0.4178, 0.125, 0.4286, 0.125, 0.4308, 0.1899, 0.4229, 0.1899, 0.4286, 0.125, 0.4821, 0.125, 0.4852, 0.1883, 0.4308, 0.1899, 0.4308, 0.1899, 0.4852, 0.1883, 0.4849, 0.2614, 0.4307, 0.2699, 0.4229, 0.1899, 0.4308, 0.1899, 0.4307, 0.2699, 0.4231, 0.2701, 0.5059, 0.3333, 0.5565, 0.3316, 0.5565, 0.375, 0.5059, 0.375, 0.5565, 0.3316, 0.625, 0.3125, 0.625, 0.375, 0.5565, 0.375, 0.5567, 0.4184, 0.625, 0.4375, 0.625, 0.5, 0.5569, 0.4618, 0.5059, 0.4167, 0.5567, 0.4184, 0.5569, 0.4618, 0.5059, 0.4583, 0.6358, 0.5078, 0.5507, 0.5076, 0.5566, 0.4975, 0.6401, 0.5007, 0.5507, 0.5076, 0.4916, 0.4911, 0.5035, 0.4936, 0.5566, 0.4975, 0.5568, 0.4796, 0.5047, 0.476, 0.5059, 0.4583, 0.5569, 0.4618, 0.6325, 0.5003, 0.5568, 0.4796, 0.5569, 0.4618, 0.625, 0.5, 0.4945, 0.2589, 0.5539, 0.2431, 0.5559, 0.2528, 0.5041, 0.2564, 0.5539, 0.2431, 0.625, 0.25, 0.625, 0.25, 0.5559, 0.2528, 0.5562, 0.2705, 0.625, 0.25, 0.625, 0.25, 0.5565, 0.2882, 0.505, 0.274, 0.5562, 0.2705, 0.5565, 0.2882, 0.5059, 0.2917, 0.4821, 0.4167, 0.4821, 0.375, 0.4821, 0.375, 0.4821, 0.4167, 0.4821, 0.3333, 0.4821, 0.2917, 0.4821, 0.2917, 0.4821, 0.3333, 0.4821, 0.3333, 0.4821, 0.2917, 0.4821, 0.2917, 0.4821, 0.3333, 0.4821, 0.4167, 0.4821, 0.375, 0.4821, 0.375, 0.4821, 0.4167, 0.4821, 0.276, 0.4821, 0.2604, 0.4821, 0.2652, 0.4821, 0.2802, 0.4821, 0.276, 0.4821, 0.2917, 0.4821, 0.2952, 0.4821, 0.2802, 0.4821, 0.2802, 0.4821, 0.2952, 0.4821, 0.3125, 0.4821, 0.3057, 0.4821, 0.2802, 0.4821, 0.2652, 0.4821, 0.2988, 0.4821, 0.3057, 0.4821, 0.276, 0.4821, 0.2604, 0.4821, 0.2604, 0.4821, 0.276, 0.4821, 0.276, 0.4821, 0.2917, 0.4821, 0.2917, 0.4821, 0.276, 0.4821, 0.276, 0.4821, 0.2917, 0.4821, 0.2917, 0.4821, 0.276, 0.4821, 0.276, 0.4821, 0.2604, 0.4821, 0.2604, 0.4821, 0.276, 0.4821, 0.3333, 0.4821, 0.375, 0.4821, 0.375, 0.4821, 0.3333, 0.4821, 0.4167, 0.4821, 0.4583, 0.4821, 0.4583, 0.4821, 0.4167, 0.4821, 0.4167, 0.4821, 0.4583, 0.4821, 0.4583, 0.4821, 0.4167, 0.4821, 0.3333, 0.4821, 0.375, 0.4821, 0.375, 0.4821, 0.3333, 0.4821, 0.474, 0.4821, 0.4896, 0.4821, 0.4896, 0.4821, 0.474, 0.4821, 0.474, 0.4821, 0.4583, 0.4821, 0.4583, 0.4821, 0.474, 0.4821, 0.474, 0.4821, 0.4583, 0.4821, 0.4583, 0.4821, 0.474, 0.4821, 0.474, 0.4821, 0.4896, 0.4821, 0.4896, 0.4821, 0.474, 0.4821, 0.4097, 0.4821, 0.375, 0.4821, 0.375, 0.4821, 0.4131, 0.4821, 0.3403, 0.4821, 0.3057, 0.4821, 0.2988, 0.4821, 0.3369, 0.4821, 0.3403, 0.4821, 0.3057, 0.4821, 0.3125, 0.4821, 0.3438, 0.4821, 0.4097, 0.4821, 0.375, 0.4821, 0.375, 0.4821, 0.4062, 0.4821, 0.3333, 0.4821, 0.375, 0.4821, 0.375, 0.4821, 0.3351, 0.4821, 0.4167, 0.4821, 0.4583, 0.4821, 0.4548, 0.4821, 0.4149, 0.4821, 0.4149, 0.4821, 0.4548, 0.4821, 0.4375, 0.4821, 0.4062, 0.4821, 0.3351, 0.4821, 0.375, 0.4821, 0.375, 0.4821, 0.3438, 0.4821, 0.474, 0.4821, 0.4896, 0.4821, 0.4848, 0.4821, 0.4698, 0.4821, 0.474, 0.4821, 0.4583, 0.4821, 0.4548, 0.4821, 0.4698, 0.4821, 0.4698, 0.4821, 0.4548, 0.4821, 0.4375, 0.4821, 0.4443, 0.4821, 0.4698, 0.4821, 0.4848, 0.4821, 0.4512, 0.4821, 0.4443, 0.4821, 0.4167, 0.4821, 0.375, 0.4821, 0.375, 0.4821, 0.4149, 0.4821, 0.3333, 0.4821, 0.2917, 0.4821, 0.2952, 0.4821, 0.3351, 0.4821, 0.3351, 0.4821, 0.2952, 0.4821, 0.3125, 0.4821, 0.3438, 0.4821, 0.4149, 0.4821, 0.375, 0.4821, 0.375, 0.4821, 0.4063, 0.5047, 0.476, 0.5035, 0.4936, 0.4845, 0.4903, 0.4848, 0.4743, 0.4916, 0.4911, 0.4797, 0.4886, 0.482, 0.461, 0.4833, 0.4756, 0.4824, 0.4744, 0.4821, 0.459, 0.4821, 0.4583, 0.4821, 0.474, 0.4828, 0.474, 0.4827, 0.4898, 0.4821, 0.4896, 0.4821, 0.474, 0.5059, 0.3333, 0.5059, 0.375, 0.4851, 0.375, 0.4851, 0.3333, 0.5059, 0.4167, 0.5059, 0.4583, 0.4851, 0.4583, 0.4851, 0.4167, 0.4828, 0.4167, 0.4828, 0.4583, 0.4821, 0.4583, 0.4821, 0.4167, 0.4828, 0.3333, 0.4828, 0.375, 0.4821, 0.375, 0.4821, 0.3333, 0.4945, 0.2589, 0.5041, 0.2564, 0.4846, 0.2597, 0.4835, 0.2744, 0.505, 0.274, 0.5059, 0.2917, 0.4851, 0.2917, 0.4849, 0.2757, 0.4828, 0.276, 0.4828, 0.2917, 0.4821, 0.2917, 0.4821, 0.276, 0.4825, 0.2756, 0.4827, 0.2602, 0.4821, 0.2604, 0.4821, 0.276, 0.4734, 0.4318, 0.4671, 0.375, 0.4806, 0.375, 0.4813, 0.418, 0.476, 0.3182, 0.4849, 0.2614, 0.4824, 0.289, 0.4815, 0.332, 0.482, 0.333, 0.4822, 0.291, 0.4821, 0.2917, 0.4821, 0.3333, 0.4819, 0.417, 0.4817, 0.375, 0.4821, 0.375, 0.4821, 0.4167, 0.3513, 0.2945, 0.3432, 0.3233, 0.2772, 0.2125, 0.3122, 0.205, 0.3331, 0.3544, 0.3229, 0.3854, 0.2083, 0.2305, 0.2428, 0.2215, 0.1255, 0.07184, 0.04446, 0.04918, 0.0, 0.0, 0.09375, 0.03125, 0.2879, 0.1175, 0.2066, 0.0945, 0.1875, 0.0625, 0.2812, 0.09375, 0.04446, 0.04918, 0.2083, 0.2305, 0.189, 0.2467, 0.0818, 0.1071, 0.2083, 0.2305, 0.3229, 0.3854, 0.319, 0.4201, 0.189, 0.2467, 0.189, 0.2467, 0.319, 0.4201, 0.375, 0.5, 0.1875, 0.25, 0.0818, 0.1071, 0.189, 0.2467, 0.1875, 0.25, 0.04001, 0.05335, 0.375, 0.323, 0.375, 0.3752, 0.371, 0.3671, 0.3718, 0.3186, 0.375, 0.4301, 0.375, 0.485, 0.3685, 0.452, 0.3697, 0.4096, 0.3697, 0.4096, 0.3685, 0.452, 0.3229, 0.3854, 0.3331, 0.3544, 0.3718, 0.3186, 0.371, 0.3671, 0.3432, 0.3233, 0.3513, 0.2945, 0.375, 0.1389, 0.375, 0.1901, 0.3721, 0.191, 0.3744, 0.1391, 0.375, 0.1901, 0.375, 0.2708, 0.3725, 0.2702, 0.3721, 0.191, 0.3721, 0.191, 0.3725, 0.2702, 0.3594, 0.2656, 0.3471, 0.1975, 0.3744, 0.1391, 0.3721, 0.191, 0.3471, 0.1975, 0.3691, 0.1405, 0.3229, 0.3854, 0.3685, 0.452, 0.3687, 0.491, 0.319, 0.4201, 0.3685, 0.452, 0.375, 0.485, 0.375, 0.5188, 0.3687, 0.491, 0.3687, 0.491, 0.375, 0.5188, 0.375, 0.5309, 0.3737, 0.5184, 0.319, 0.4201, 0.3687, 0.491, 0.3737, 0.5184, 0.375, 0.5, 0.375, 0.485, 0.375, 0.5614, 0.375, 0.5647, 0.375, 0.5188, 0.375, 0.6114, 0.375, 0.625, 0.375, 0.625, 0.375, 0.6121, 0.375, 0.6121, 0.375, 0.625, 0.375, 0.625, 0.375, 0.6124, 0.375, 0.5188, 0.375, 0.5647, 0.375, 0.5657, 0.375, 0.5309, 0.0, 0.0, 0.001302, 0.001736, 0.005208, 0.006944, 0.0, 0.0, 0.001302, 0.001736, 0.0, 0.0, 0.05273, 0.06923, 0.005208, 0.006944, 0.005208, 0.006944, 0.05273, 0.06923, 0.0, 0.0, 0.0, 0.0, 0.0, 0.0, 0.005208, 0.006944, 0.0, 0.0, 0.0, 0.0, 0.375, 0.3168, 0.375, 0.375, 0.375, 0.375, 0.375, 0.3212, 0.375, 0.4332, 0.375, 0.4913, 0.375, 0.4826, 0.375, 0.4288, 0.375, 0.4288, 0.375, 0.4826, 0.375, 0.5, 0.375, 0.4375, 0.375, 0.3212, 0.375, 0.375, 0.375, 0.375, 0.375, 0.3125, 0.375, 0.1385, 0.375, 0.1884, 0.375, 0.1892, 0.375, 0.1387, 0.375, 0.1884, 0.375, 0.2587, 0.375, 0.2674, 0.375, 0.1892, 0.375, 0.1892, 0.375, 0.2674, 0.375, 0.25, 0.375, 0.1875, 0.375, 0.1387, 0.375, 0.1892, 0.375, 0.1875, 0.375, 0.1383, 0.375, 0.4913, 0.375, 0.5616, 0.375, 0.5608, 0.375, 0.4826, 0.375, 0.6115, 0.375, 0.625, 0.375, 0.625, 0.375, 0.6113, 0.375, 0.6113, 0.375, 0.625, 0.375, 0.625, 0.375, 0.6117, 0.375, 0.4826, 0.375, 0.5608, 0.375, 0.5625, 0.375, 0.5, 0.0, 0.0, 0.0, 0.0, 0.0, 0.0, 0.0, 0.0, 0.0, 0.0, 0.0, 0.0, 0.0, 0.0, 0.0, 0.0, 0.0, 0.0, 0.0, 0.0, 0.0, 0.0, 0.0, 0.0, 0.0, 0.0, 0.0, 0.0, 0.0, 0.0, 0.0, 0.0, 0.75, 0.5625, 0.8125, 0.5625, 0.8125, 0.5938, 0.75, 0.5937, 0.8438, 0.5625, 0.875, 0.5625, 0.875, 0.5938, 0.8438, 0.5938, 0.8438, 0.5938, 0.875, 0.5938, 0.875, 0.625, 0.8438, 0.625, 0.75, 0.5937, 0.8125, 0.5938, 0.8125, 0.625, 0.75, 0.625, 0.5613, 0.625, 0.5625, 0.6209, 0.5668, 0.6057, 0.5785, 0.5645, 0.6167, 0.5643, 0.5932, 0.625, 0.6315, 0.515, 0.6588, 0.52, 0.6167, 0.5643, 0.5785, 0.5645, 0.5921, 0.5518, 0.6645, 0.5208, 0.6477, 0.5414, 0.6167, 0.5643, 0.6588, 0.52, 0.6541, 0.5625, 0.6419, 0.5862, 0.6167, 0.5643, 0.6477, 0.5414, 0.625, 0.625, 0.5932, 0.625, 0.6167, 0.5643, 0.6419, 0.5862, 0.6915, 0.5083, 0.7516, 0.5015, 0.753, 0.5033, 0.7059, 0.5116, 0.8133, 0.5008, 0.814, 0.5017, 0.753, 0.5033, 0.7516, 0.5015, 0.8362, 0.5052, 0.7973, 0.5104, 0.753, 0.5033, 0.814, 0.5017, 0.75, 0.5156, 0.7075, 0.513, 0.753, 0.5033, 0.7973, 0.5104, 0.686, 0.5169, 0.7059, 0.5116, 0.753, 0.5033, 0.7075, 0.513, 0.6726, 0.5625, 0.6911, 0.5625, 0.6896, 0.5929, 0.6658, 0.5895, 0.6911, 0.5625, 0.75, 0.5625, 0.75, 0.5937, 0.6896, 0.5929, 0.6896, 0.5929, 0.75, 0.5937, 0.75, 0.625, 0.6875, 0.625, 0.6658, 0.5895, 0.6896, 0.5929, 0.6875, 0.625, 0.6562, 0.625, 0.686, 0.5169, 0.7075, 0.513, 0.6923, 0.5339, 0.67, 0.5376, 0.7075, 0.513, 0.75, 0.5156, 0.75, 0.5332, 0.6923, 0.5339, 0.6923, 0.5339, 0.75, 0.5332, 0.75, 0.5625, 0.6911, 0.5625, 0.67, 0.5376, 0.6923, 0.5339, 0.6911, 0.5625, 0.6726, 0.5625, 0.75, 0.5156, 0.7973, 0.5104, 0.8108, 0.5325, 0.75, 0.5332, 0.8362, 0.5052, 0.875, 0.5, 0.875, 0.5313, 0.8429, 0.5319, 0.8429, 0.5319, 0.875, 0.5313, 0.875, 0.5625, 0.8438, 0.5625, 0.75, 0.5332, 0.8108, 0.5325, 0.8125, 0.5625, 0.75, 0.5625, 0.4046, 0.625, 0.483, 0.625, 0.5613, 0.625, 0.375, 0.625, 0.375, 0.625, 0.375, 0.625, 0.375, 0.625, 0.375, 0.625, 0.375, 0.625, 0.375, 0.625, 0.378, 0.625, 0.3809, 0.625, 0.3839, 0.625, 0.3868, 0.625, 0.3898, 0.625, 0.4854, 0.6207, 0.5625, 0.6209, 0.5613, 0.625, 0.483, 0.625, 0.4088, 0.6196, 0.4854, 0.6207, 0.483, 0.625, 0.4046, 0.625, 0.5304, 0.5418, 0.5921, 0.5518, 0.5785, 0.5645, 0.5169, 0.5643, 0.4243, 0.5999, 0.411, 0.5601, 0.4541, 0.5617, 0.4697, 0.5172, 0.5304, 0.5418, 0.5169, 0.5643, 0.4541, 0.5617, 0.411, 0.5601, 0.4697, 0.5172, 0.4541, 0.5617, 0.375, 0.125, 0.3755, 0.1576, 0.375, 0.1576, 0.375, 0.125, 0.375, 0.125, 0.3759, 0.1576, 0.3755, 0.1576, 0.375, 0.125, 0.3759, 0.1576, 0.3769, 0.1901, 0.3759, 0.1901, 0.3755, 0.1576, 0.3772, 0.3229, 0.3772, 0.375, 0.3768, 0.375, 0.3768, 0.3229, 0.3768, 0.3229, 0.3768, 0.375, 0.3763, 0.375, 0.3763, 0.3229, 0.3763, 0.3229, 0.3763, 0.375, 0.3759, 0.375, 0.3759, 0.3229, 0.3759, 0.3229, 0.3759, 0.375, 0.3754, 0.375, 0.3754, 0.3229, 0.3771, 0.4271, 0.377, 0.4792, 0.3766, 0.4792, 0.3767, 0.4271, 0.3767, 0.4271, 0.3766, 0.4792, 0.3762, 0.4792, 0.3762, 0.4271, 0.3762, 0.4271, 0.3762, 0.4792, 0.3758, 0.4792, 0.3758, 0.4271, 0.3758, 0.4271, 0.3758, 0.4792, 0.3754, 0.4792, 0.3754, 0.4271, 0.377, 0.4792, 0.3763, 0.5599, 0.376, 0.5599, 0.3766, 0.4792, 0.3766, 0.4792, 0.376, 0.5599, 0.3758, 0.5599, 0.3762, 0.4792, 0.3762, 0.4792, 0.3758, 0.5599, 0.3755, 0.5599, 0.3758, 0.4792, 0.3758, 0.4792, 0.3755, 0.5599, 0.3753, 0.5599, 0.3754, 0.4792, 0.3753, 0.6111, 0.375, 0.625, 0.375, 0.625, 0.3752, 0.6111, 0.3752, 0.6111, 0.375, 0.625, 0.375, 0.625, 0.3752, 0.6111, 0.3752, 0.6111, 0.375, 0.625, 0.375, 0.625, 0.3751, 0.6111, 0.3751, 0.6111, 0.375, 0.625, 0.375, 0.625, 0.3751, 0.6111, 0.3916, 0.4271, 0.3907, 0.4792, 0.3884, 0.4792, 0.3892, 0.4271, 0.3892, 0.4271, 0.3884, 0.4792, 0.3861, 0.4792, 0.3868, 0.4271, 0.3868, 0.4271, 0.3861, 0.4792, 0.3838, 0.4792, 0.3844, 0.4271, 0.3844, 0.4271, 0.3838, 0.4792, 0.3815, 0.4792, 0.3819, 0.4271, 0.3819, 0.4271, 0.3815, 0.4792, 0.3793, 0.4792, 0.3795, 0.4271, 0.3927, 0.3229, 0.3926, 0.375, 0.39, 0.375, 0.3901, 0.3229, 0.3901, 0.3229, 0.39, 0.375, 0.3875, 0.375, 0.3875, 0.3229, 0.3875, 0.3229, 0.3875, 0.375, 0.3849, 0.375, 0.385, 0.3229, 0.385, 0.3229, 0.3849, 0.375, 0.3823, 0.375, 0.3824, 0.3229, 0.3824, 0.3229, 0.3823, 0.375, 0.3798, 0.375, 0.3798, 0.3229, 0.3914, 0.1901, 0.3929, 0.2708, 0.3902, 0.2708, 0.3889, 0.1901, 0.3889, 0.1901, 0.3902, 0.2708, 0.3876, 0.2708, 0.3865, 0.1901, 0.3865, 0.1901, 0.3876, 0.2708, 0.385, 0.2708, 0.3841, 0.1901, 0.3841, 0.1901, 0.385, 0.2708, 0.3824, 0.2708, 0.3817, 0.1901, 0.3817, 0.1901, 0.3824, 0.2708, 0.3798, 0.2708, 0.3793, 0.1901, 0.3773, 0.6111, 0.375, 0.625, 0.375, 0.625, 0.377, 0.6111, 0.377, 0.6111, 0.375, 0.625, 0.375, 0.625, 0.3766, 0.6111, 0.3766, 0.6111, 0.375, 0.625, 0.375, 0.625, 0.3763, 0.6111, 0.3763, 0.6111, 0.375, 0.625, 0.375, 0.625, 0.3759, 0.6111, 0.3759, 0.6111, 0.375, 0.625, 0.375, 0.625, 0.3756, 0.6111, 0.3907, 0.4792, 0.3857, 0.5599, 0.3841, 0.5599, 0.3884, 0.4792, 0.3884, 0.4792, 0.3841, 0.5599, 0.3826, 0.5599, 0.3861, 0.4792, 0.3861, 0.4792, 0.3826, 0.5599, 0.381, 0.5599, 0.3838, 0.4792, 0.3838, 0.4792, 0.381, 0.5599, 0.3794, 0.5599, 0.3815, 0.4792, 0.3815, 0.4792, 0.3794, 0.5599, 0.3779, 0.5599, 0.3793, 0.4792, 0.3914, 0.1901, 0.3992, 0.1901, 0.4004, 0.2706, 0.3929, 0.2708, 0.3992, 0.1901, 0.4071, 0.19, 0.408, 0.2704, 0.4004, 0.2706, 0.4071, 0.19, 0.415, 0.19, 0.4156, 0.2703, 0.408, 0.2704, 0.415, 0.19, 0.4229, 0.1899, 0.4231, 0.2701, 0.4156, 0.2703, 0.375, 0.125, 0.3857, 0.125, 0.3992, 0.1901, 0.3914, 0.1901, 0.3857, 0.125, 0.3964, 0.125, 0.4071, 0.19, 0.3992, 0.1901, 0.3964, 0.125, 0.4071, 0.125, 0.415, 0.19, 0.4071, 0.19, 0.4071, 0.125, 0.4178, 0.125, 0.4229, 0.1899, 0.415, 0.19, 0.3916, 0.4271, 0.3987, 0.4272, 0.3975, 0.4794, 0.3907, 0.4792, 0.3987, 0.4272, 0.4057, 0.4273, 0.4044, 0.4796, 0.3975, 0.4794, 0.4057, 0.4273, 0.4127, 0.4274, 0.4112, 0.4797, 0.4044, 0.4796, 0.4127, 0.4274, 0.4198, 0.4275, 0.418, 0.4799, 0.4112, 0.4797, 0.3927, 0.3229, 0.4001, 0.3228, 0.3998, 0.375, 0.3926, 0.375, 0.4001, 0.3228, 0.4075, 0.3227, 0.407, 0.375, 0.3998, 0.375, 0.4075, 0.3227, 0.4149, 0.3226, 0.4143, 0.375, 0.407, 0.375, 0.4149, 0.3226, 0.4223, 0.3225, 0.4215, 0.375, 0.4143, 0.375, 0.3773, 0.6111, 0.3807, 0.6111, 0.378, 0.625, 0.375, 0.625, 0.3807, 0.6111, 0.3841, 0.6111, 0.3809, 0.625, 0.378, 0.625, 0.3841, 0.6111, 0.3875, 0.6111, 0.3839, 0.625, 0.3809, 0.625, 0.3875, 0.6111, 0.3909, 0.6111, 0.3868, 0.625, 0.3839, 0.625, 0.3907, 0.4792, 0.3975, 0.4794, 0.3908, 0.5599, 0.3857, 0.5599, 0.3975, 0.4794, 0.4044, 0.4796, 0.3958, 0.56, 0.3908, 0.5599, 0.4044, 0.4796, 0.4112, 0.4797, 0.4009, 0.56, 0.3958, 0.56, 0.4112, 0.4797, 0.418, 0.4799, 0.406, 0.5601, 0.4009, 0.56, 0.4009, 0.56, 0.406, 0.5601, 0.3909, 0.6111, 0.3875, 0.6111, 0.3958, 0.56, 0.4009, 0.56, 0.3875, 0.6111, 0.3841, 0.6111, 0.3908, 0.5599, 0.3958, 0.56, 0.3841, 0.6111, 0.3807, 0.6111, 0.3857, 0.5599, 0.3908, 0.5599, 0.3807, 0.6111, 0.3773, 0.6111, 0.3794, 0.5599, 0.3759, 0.6111, 0.3756, 0.6111, 0.3779, 0.5599, 0.381, 0.5599, 0.3763, 0.6111, 0.3759, 0.6111, 0.3794, 0.5599, 0.3826, 0.5599, 0.3766, 0.6111, 0.3763, 0.6111, 0.381, 0.5599, 0.3841, 0.5599, 0.377, 0.6111, 0.3766, 0.6111, 0.3826, 0.5599, 0.3857, 0.5599, 0.3773, 0.6111, 0.377, 0.6111, 0.3841, 0.5599, 0.3755, 0.5599, 0.3751, 0.6111, 0.3751, 0.6111, 0.3753, 0.5599, 0.3758, 0.5599, 0.3752, 0.6111, 0.3751, 0.6111, 0.3755, 0.5599, 0.376, 0.5599, 0.3752, 0.6111, 0.3752, 0.6111, 0.3758, 0.5599, 0.3763, 0.5599, 0.3753, 0.6111, 0.3752, 0.6111, 0.376, 0.5599, 0.4243, 0.5999, 0.4943, 0.6047, 0.4854, 0.6207, 0.4088, 0.6196, 0.4943, 0.6047, 0.5668, 0.6057, 0.5625, 0.6209, 0.4854, 0.6207, 0.375, 0.5608, 0.375, 0.6113, 0.375, 0.6117, 0.375, 0.5625, 0.375, 0.5616, 0.375, 0.6115, 0.375, 0.6113, 0.375, 0.5608, 0.375, 0.125, 0.375, 0.1387, 0.375, 0.1383, 0.375, 0.125, 0.375, 0.125, 0.375, 0.1385, 0.375, 0.1387, 0.375, 0.125, 0.375, 0.5647, 0.375, 0.6121, 0.375, 0.6124, 0.375, 0.5657, 0.375, 0.5614, 0.375, 0.6114, 0.375, 0.6121, 0.375, 0.5647, 0.375, 0.125, 0.3744, 0.1391, 0.3691, 0.1405, 0.375, 0.125, 0.375, 0.125, 0.375, 0.1389, 0.3744, 0.1391, 0.375, 0.125, 0.05273, 0.06923, 0.0818, 0.1071, 0.04001, 0.05335, 0.0, 0.0, 0.0, 0.0, 0.04446, 0.04918, 0.0818, 0.1071, 0.05273, 0.06923, 0.3122, 0.205, 0.2772, 0.2125, 0.2066, 0.0945, 0.2879, 0.1175, 0.2428, 0.2215, 0.2083, 0.2305, 0.04446, 0.04918, 0.1255, 0.07184, 0.406, 0.5601, 0.411, 0.5601, 0.3943, 0.6112, 0.3909, 0.6111, 0.411, 0.5601, 0.4243, 0.5999, 0.4088, 0.6196, 0.3943, 0.6112, 0.375, 0.125, 0.375, 0.1388, 0.375, 0.1389, 0.375, 0.125, 0.375, 0.125, 0.375, 0.1383, 0.375, 0.1388, 0.375, 0.125, 0.375, 0.5605, 0.375, 0.6112, 0.375, 0.6114, 0.375, 0.5614, 0.375, 0.5625, 0.375, 0.6117, 0.375, 0.6112, 0.375, 0.5605, 0.375, 0.5614, 0.375, 0.6114, 0.375, 0.6117, 0.375, 0.5625, 0.375, 0.5599, 0.375, 0.6111, 0.375, 0.6112, 0.375, 0.5603, 0.375, 0.125, 0.375, 0.1386, 0.375, 0.1383, 0.375, 0.125, 0.3753, 0.5599, 0.3751, 0.6111, 0.375, 0.6111, 0.375, 0.5599, 0.3779, 0.5599, 0.3756, 0.6111, 0.3753, 0.6111, 0.3763, 0.5599, 0.2772, 0.2125, 0.2428, 0.2215, 0.1255, 0.07184, 0.2066, 0.0945, 0.4143, 0.375, 0.4215, 0.375, 0.4198, 0.4275, 0.4127, 0.4274, 0.407, 0.375, 0.4143, 0.375, 0.4127, 0.4274, 0.4057, 0.4273, 0.3998, 0.375, 0.407, 0.375, 0.4057, 0.4273, 0.3987, 0.4272, 0.3926, 0.375, 0.3998, 0.375, 0.3987, 0.4272, 0.3916, 0.4271, 0.3823, 0.375, 0.3819, 0.4271, 0.3795, 0.4271, 0.3798, 0.375, 0.3849, 0.375, 0.3844, 0.4271, 0.3819, 0.4271, 0.3823, 0.375, 0.3875, 0.375, 0.3868, 0.4271, 0.3844, 0.4271, 0.3849, 0.375, 0.39, 0.375, 0.3892, 0.4271, 0.3868, 0.4271, 0.3875, 0.375, 0.3926, 0.375, 0.3916, 0.4271, 0.3892, 0.4271, 0.39, 0.375, 0.3759, 0.375, 0.3758, 0.4271, 0.3754, 0.4271, 0.3754, 0.375, 0.3763, 0.375, 0.3762, 0.4271, 0.3758, 0.4271, 0.3759, 0.375, 0.3768, 0.375, 0.3767, 0.4271, 0.3762, 0.4271, 0.3763, 0.375, 0.3772, 0.375, 0.3771, 0.4271, 0.3767, 0.4271, 0.3768, 0.375, 0.6477, 0.5414, 0.67, 0.5376, 0.6726, 0.5625, 0.6541, 0.5625, 0.6645, 0.5208, 0.686, 0.5169, 0.67, 0.5376, 0.6477, 0.5414, 0.6419, 0.5862, 0.6658, 0.5895, 0.6562, 0.625, 0.625, 0.625, 0.6541, 0.5625, 0.6726, 0.5625, 0.6658, 0.5895, 0.6419, 0.5862, 0.6645, 0.5208, 0.6588, 0.52, 0.7059, 0.5116, 0.686, 0.5169, 0.6315, 0.515, 0.6915, 0.5083, 0.7059, 0.5116, 0.6588, 0.52, 0.0, 0.0, 0.0, 0.0, 0.0, 0.0, 0.0, 0.0, 0.0, 0.0, 0.0, 0.0, 0.0, 0.0, 0.0, 0.0, 0.375, 0.375, 0.375, 0.4288, 0.375, 0.4375, 0.375, 0.375, 0.375, 0.375, 0.375, 0.4332, 0.375, 0.4288, 0.375, 0.375, 0.371, 0.3671, 0.3697, 0.4096, 0.3331, 0.3544, 0.3432, 0.3233, 0.375, 0.3752, 0.375, 0.4301, 0.3697, 0.4096, 0.371, 0.3671, 0.2066, 0.0945, 0.1255, 0.07184, 0.09375, 0.03125, 0.1875, 0.0625, 0.3432, 0.3233, 0.3331, 0.3544, 0.2428, 0.2215, 0.2772, 0.2125, 0.4821, 0.459, 0.4819, 0.417, 0.4821, 0.4167, 0.4821, 0.4583, 0.4797, 0.4886, 0.4734, 0.4318, 0.4813, 0.418, 0.482, 0.461, 0.4828, 0.375, 0.4828, 0.4167, 0.4821, 0.4167, 0.4821, 0.375, 0.5059, 0.375, 0.5059, 0.4167, 0.4851, 0.4167, 0.4851, 0.375, 0.4821, 0.4548, 0.4821, 0.4149, 0.4821, 0.4063, 0.4821, 0.4375, 0.4821, 0.4583, 0.4821, 0.4167, 0.4821, 0.4149, 0.4821, 0.4548, 0.4821, 0.375, 0.4821, 0.4149, 0.4821, 0.4062, 0.4821, 0.375, 0.4821, 0.375, 0.4821, 0.4167, 0.4821, 0.4149, 0.4821, 0.375, 0.4821, 0.4443, 0.4821, 0.4097, 0.4821, 0.4062, 0.4821, 0.4375, 0.4821, 0.4443, 0.4821, 0.4097, 0.4821, 0.4131, 0.4821, 0.4512, 0.4821, 0.375, 0.4821, 0.4167, 0.4821, 0.4167, 0.4821, 0.375, 0.4821, 0.375, 0.4821, 0.4167, 0.4821, 0.4167, 0.4821, 0.375, 0.4821, 0.4583, 0.4821, 0.4167, 0.4821, 0.4167, 0.4821, 0.4583, 0.4821, 0.4583, 0.4821, 0.4167, 0.4821, 0.4167, 0.4821, 0.4583, 0.5059, 0.375, 0.5565, 0.375, 0.5567, 0.4184, 0.5059, 0.4167, 0.5565, 0.375, 0.625, 0.375, 0.625, 0.4375, 0.5567, 0.4184, 0.4215, 0.375, 0.4287, 0.375, 0.4268, 0.4276, 0.4198, 0.4275, 0.4287, 0.375, 0.4671, 0.375, 0.4734, 0.4318, 0.4268, 0.4276, 0.375, 0.3752, 0.375, 0.4283, 0.375, 0.4301, 0.375, 0.3752, 0.375, 0.375, 0.375, 0.4375, 0.375, 0.4283, 0.375, 0.3752, 0.0, 0.0, 0.0, 0.0, 0.0, 0.0, 0.0, 0.0, 0.0, 0.0, 0.0, 0.0, 0.0, 0.0, 0.0, 0.0, 0.0, 0.0, 0.0, 0.0, 0.0, 0.0, 0.0, 0.0, 0.0, 0.0, 0.0, 0.0, 0.0, 0.0, 0.0, 0.0, 0.375, 0.375, 0.375, 0.4327, 0.375, 0.4375, 0.375, 0.375, 0.375, 0.375, 0.375, 0.4271, 0.375, 0.428, 0.375, 0.375, 0.001302, 0.001736, 0.000651, 0.0008681, 0.0, 0.0, 0.0, 0.0, 0.0, 0.0, 0.0, 0.0, 0.000651, 0.0008681, 0.001302, 0.001736, 0.3754, 0.375, 0.3754, 0.4271, 0.375, 0.4271, 0.375, 0.375, 0.3798, 0.375, 0.3795, 0.4271, 0.3771, 0.4271, 0.3772, 0.375, 0.7508, 0.5001, 0.6917, 0.5002, 0.6875, 0.5, 0.75, 0.5, 0.7516, 0.5009, 0.6937, 0.5044, 0.6958, 0.5005, 0.7516, 0.5003, 0.3471, 0.1975, 0.3122, 0.205, 0.2879, 0.1175, 0.3691, 0.1405, 0.4156, 0.2703, 0.4231, 0.2701, 0.4223, 0.3225, 0.4149, 0.3226, 0.408, 0.2704, 0.4156, 0.2703, 0.4149, 0.3226, 0.4075, 0.3227, 0.4004, 0.2706, 0.408, 0.2704, 0.4075, 0.3227, 0.4001, 0.3228, 0.3929, 0.2708, 0.4004, 0.2706, 0.4001, 0.3228, 0.3927, 0.3229, 0.3824, 0.2708, 0.3824, 0.3229, 0.3798, 0.3229, 0.3798, 0.2708, 0.385, 0.2708, 0.385, 0.3229, 0.3824, 0.3229, 0.3824, 0.2708, 0.3876, 0.2708, 0.3875, 0.3229, 0.385, 0.3229, 0.385, 0.2708, 0.3902, 0.2708, 0.3901, 0.3229, 0.3875, 0.3229, 0.3876, 0.2708, 0.3929, 0.2708, 0.3927, 0.3229, 0.3901, 0.3229, 0.3902, 0.2708, 0.3759, 0.2708, 0.3759, 0.3229, 0.3754, 0.3229, 0.3754, 0.2708, 0.3763, 0.2708, 0.3763, 0.3229, 0.3759, 0.3229, 0.3759, 0.2708, 0.3768, 0.2708, 0.3768, 0.3229, 0.3763, 0.3229, 0.3763, 0.2708, 0.3772, 0.2708, 0.3772, 0.3229, 0.3768, 0.3229, 0.3768, 0.2708, 0.8108, 0.5325, 0.8429, 0.5319, 0.8438, 0.5625, 0.8125, 0.5625, 0.7973, 0.5104, 0.8362, 0.5052, 0.8429, 0.5319, 0.8108, 0.5325, 0.875, 0.5, 0.8362, 0.5052, 0.814, 0.5017, 0.875, 0.5, 0.875, 0.5, 0.875, 0.5, 0.814, 0.5017, 0.8133, 0.5008, 0.8125, 0.5938, 0.8438, 0.5938, 0.8438, 0.625, 0.8125, 0.625, 0.8125, 0.5625, 0.8438, 0.5625, 0.8438, 0.5938, 0.8125, 0.5938, 0.0, 0.0, 0.0, 0.0, 0.0, 0.0, 0.0, 0.0, 0.0, 0.0, 0.0, 0.0, 0.0, 0.0, 0.0, 0.0, 0.375, 0.2674, 0.375, 0.3212, 0.375, 0.3125, 0.375, 0.25, 0.375, 0.2587, 0.375, 0.3168, 0.375, 0.3212, 0.375, 0.2674, 0.3725, 0.2702, 0.3718, 0.3186, 0.3513, 0.2945, 0.3594, 0.2656, 0.375, 0.2708, 0.375, 0.323, 0.3718, 0.3186, 0.3725, 0.2702, 0.3691, 0.1405, 0.2879, 0.1175, 0.2812, 0.09375, 0.375, 0.125, 0.3594, 0.2656, 0.3513, 0.2945, 0.3122, 0.205, 0.3471, 0.1975, 0.4817, 0.375, 0.482, 0.333, 0.4821, 0.3333, 0.4821, 0.375, 0.4671, 0.375, 0.476, 0.3182, 0.4815, 0.332, 0.4806, 0.375, 0.4828, 0.2917, 0.4828, 0.3333, 0.4821, 0.3333, 0.4821, 0.2917, 0.5059, 0.2917, 0.5059, 0.3333, 0.4851, 0.3333, 0.4851, 0.2917, 0.4821, 0.375, 0.4821, 0.3351, 0.4821, 0.3438, 0.4821, 0.375, 0.4821, 0.375, 0.4821, 0.3333, 0.4821, 0.3351, 0.4821, 0.375, 0.4821, 0.2952, 0.4821, 0.3351, 0.4821, 0.3438, 0.4821, 0.3125, 0.4821, 0.2917, 0.4821, 0.3333, 0.4821, 0.3351, 0.4821, 0.2952, 0.4821, 0.375, 0.4821, 0.3403, 0.4821, 0.3438, 0.4821, 0.375, 0.4821, 0.375, 0.4821, 0.3403, 0.4821, 0.3369, 0.4821, 0.375, 0.4821, 0.2917, 0.4821, 0.3333, 0.4821, 0.3333, 0.4821, 0.2917, 0.4821, 0.2917, 0.4821, 0.3333, 0.4821, 0.3333, 0.4821, 0.2917, 0.4821, 0.375, 0.4821, 0.3333, 0.4821, 0.3333, 0.4821, 0.375, 0.4821, 0.375, 0.4821, 0.3333, 0.4821, 0.3333, 0.4821, 0.375, 0.5565, 0.2882, 0.625, 0.25, 0.625, 0.3125, 0.5565, 0.3316, 0.5059, 0.2917, 0.5565, 0.2882, 0.5565, 0.3316, 0.5059, 0.3333, 0.4307, 0.2699, 0.4849, 0.2614, 0.476, 0.3182, 0.4297, 0.3224, 0.4231, 0.2701, 0.4307, 0.2699, 0.4297, 0.3224, 0.4223, 0.3225, 0.375, 0.2691, 0.375, 0.3221, 0.375, 0.323, 0.375, 0.2708, 0.375, 0.25, 0.375, 0.3125, 0.375, 0.3221, 0.375, 0.2691, 0.0, 0.0, 0.0, 0.0, 0.0, 0.0, 0.0, 0.0, 0.0, 0.0, 0.0, 0.0, 0.0, 0.0, 0.0, 0.0, 0.0, 0.0, 0.0, 0.0, 0.0, 0.0, 0.0, 0.0, 0.0, 0.0, 0.0, 0.0, 0.0, 0.0, 0.0, 0.0, 0.375, 0.2595, 0.375, 0.3173, 0.375, 0.3125, 0.375, 0.25, 0.375, 0.2708, 0.375, 0.3229, 0.375, 0.322, 0.375, 0.2691, 0.0, 0.0, 0.0, 0.0, 0.0, 0.0, 0.0, 0.0, 0.0, 0.0, 0.0, 0.0, 0.0, 0.0, 0.0, 0.0, 0.3754, 0.2708, 0.3754, 0.3229, 0.375, 0.3229, 0.375, 0.2708, 0.3798, 0.2708, 0.3798, 0.3229, 0.3772, 0.3229, 0.3772, 0.2708, 0.875, 0.5, 0.8129, 0.5001, 0.8125, 0.5, 0.875, 0.5, 0.875, 0.5, 0.8133, 0.5005, 0.8133, 0.5001, 0.875, 0.5, 0.875, 0.5, 0.8133, 0.5001, 0.8129, 0.5001, 0.875, 0.5, 0.4821, 0.375, 0.4821, 0.3369, 0.4821, 0.3403, 0.4821, 0.375, 0.7516, 0.5003, 0.6958, 0.5005, 0.6917, 0.5002, 0.7508, 0.5001, 0.4821, 0.4512, 0.4821, 0.4131, 0.4821, 0.4097, 0.4821, 0.4443, 0.4827, 0.2602, 0.4828, 0.276, 0.4821, 0.276, 0.4821, 0.2604, 0.5041, 0.2564, 0.505, 0.274, 0.4849, 0.2757, 0.4846, 0.2597, 0.4828, 0.4583, 0.4828, 0.474, 0.4821, 0.474, 0.4821, 0.4583, 0.5059, 0.4583, 0.5047, 0.476, 0.4848, 0.4743, 0.4851, 0.4583, 0.4821, 0.4548, 0.4821, 0.4698, 0.4821, 0.4443, 0.4821, 0.4375, 0.4821, 0.4583, 0.4821, 0.474, 0.4821, 0.4698, 0.4821, 0.4548, 0.4821, 0.4131, 0.4821, 0.375, 0.4821, 0.375, 0.4821, 0.4097, 0.4821, 0.3369, 0.4821, 0.2988, 0.4821, 0.3057, 0.4821, 0.3403, 0.4821, 0.4583, 0.4821, 0.474, 0.4821, 0.474, 0.4821, 0.4583, 0.4821, 0.4583, 0.4821, 0.474, 0.4821, 0.474, 0.4821, 0.4583, 0.4821, 0.2604, 0.4821, 0.276, 0.4821, 0.276, 0.4821, 0.2604, 0.4821, 0.2604, 0.4821, 0.276, 0.4821, 0.276, 0.4821, 0.2604, 0.4821, 0.2652, 0.4821, 0.2802, 0.4821, 0.3057, 0.4821, 0.2988, 0.4821, 0.2604, 0.4821, 0.276, 0.4821, 0.2802, 0.4821, 0.2652, 0.5041, 0.2564, 0.5559, 0.2528, 0.5562, 0.2705, 0.505, 0.274, 0.5559, 0.2528, 0.625, 0.25, 0.625, 0.25, 0.5562, 0.2705, 0.6401, 0.5007, 0.5566, 0.4975, 0.5568, 0.4796, 0.6325, 0.5003, 0.5566, 0.4975, 0.5035, 0.4936, 0.5047, 0.476, 0.5568, 0.4796, 0.8133, 0.5001, 0.7516, 0.5003, 0.7508, 0.5001, 0.8129, 0.5001, 0.6958, 0.5005, 0.6401, 0.5007, 0.6325, 0.5003, 0.6917, 0.5002, 0.875, 0.5, 0.8133, 0.5008, 0.8133, 0.5005, 0.875, 0.5, 0.4821, 0.375, 0.4821, 0.3438, 0.4821, 0.3403, 0.4821, 0.375, 0.7516, 0.5015, 0.6915, 0.5083, 0.6937, 0.5044, 0.7516, 0.5009, 0.4821, 0.4375, 0.4821, 0.4063, 0.4821, 0.4097, 0.4821, 0.4443, 0.4822, 0.291, 0.4825, 0.2756, 0.4821, 0.276, 0.4821, 0.2917, 0.4849, 0.2614, 0.4945, 0.2589, 0.4835, 0.2744, 0.4824, 0.289, 0.4827, 0.4898, 0.4824, 0.4744, 0.4821, 0.474, 0.4821, 0.4896, 0.5035, 0.4936, 0.4916, 0.4911, 0.4833, 0.4756, 0.4845, 0.4903, 0.4821, 0.4848, 0.4821, 0.4698, 0.4821, 0.4443, 0.4821, 0.4512, 0.4821, 0.4896, 0.4821, 0.474, 0.4821, 0.4698, 0.4821, 0.4848, 0.4821, 0.3438, 0.4821, 0.3125, 0.4821, 0.3057, 0.4821, 0.3403, 0.4821, 0.4063, 0.4821, 0.375, 0.4821, 0.375, 0.4821, 0.4097, 0.4821, 0.4896, 0.4821, 0.474, 0.4821, 0.474, 0.4821, 0.4896, 0.4821, 0.4896, 0.4821, 0.474, 0.4821, 0.474, 0.4821, 0.4896, 0.4821, 0.2917, 0.4821, 0.276, 0.4821, 0.276, 0.4821, 0.2917, 0.4821, 0.2917, 0.4821, 0.276, 0.4821, 0.276, 0.4821, 0.2917, 0.4821, 0.2952, 0.4821, 0.2802, 0.4821, 0.3057, 0.4821, 0.3125, 0.4821, 0.2917, 0.4821, 0.276, 0.4821, 0.2802, 0.4821, 0.2952, 0.5519, 0.2334, 0.625, 0.25, 0.625, 0.25, 0.5539, 0.2431, 0.4849, 0.2614, 0.5519, 0.2334, 0.5539, 0.2431, 0.4945, 0.2589, 0.5448, 0.5177, 0.4797, 0.4886, 0.4916, 0.4911, 0.5507, 0.5076, 0.6315, 0.515, 0.5448, 0.5177, 0.5507, 0.5076, 0.6358, 0.5078, 0.6915, 0.5083, 0.6315, 0.515, 0.6358, 0.5078, 0.6937, 0.5044, 0.8133, 0.5008, 0.7516, 0.5015, 0.7516, 0.5009, 0.8133, 0.5005, 0.4821, 0.2917, 0.4821, 0.276, 0.4821, 0.276, 0.4821, 0.2917, 0.4821, 0.4896, 0.4821, 0.474, 0.4821, 0.474, 0.4821, 0.4896, 0.4821, 0.2604, 0.4821, 0.276, 0.4821, 0.276, 0.4821, 0.2604, 0.4821, 0.4583, 0.4821, 0.474, 0.4821, 0.474, 0.4821, 0.4583, 0.4821, 0.375, 0.4821, 0.3333, 0.4821, 0.3333, 0.4821, 0.375, 0.4821, 0.2917, 0.4821, 0.3333, 0.4821, 0.3333, 0.4821, 0.2917, 0.4821, 0.4583, 0.4821, 0.4167, 0.4821, 0.4167, 0.4821, 0.4583, 0.4821, 0.375, 0.4821, 0.4167, 0.4821, 0.4167, 0.4821, 0.375, 0.4821, 0.474, 0.4821, 0.4896, 0.4821, 0.4896, 0.4821, 0.474, 0.4821, 0.474, 0.4821, 0.4583, 0.4821, 0.4583, 0.4821, 0.474, 0.4821, 0.3333, 0.4821, 0.375, 0.4821, 0.375, 0.4821, 0.3333, 0.4821, 0.4167, 0.4821, 0.4583, 0.4821, 0.4583, 0.4821, 0.4167, 0.4821, 0.276, 0.4821, 0.2604, 0.4821, 0.2604, 0.4821, 0.276, 0.4821, 0.276, 0.4821, 0.2917, 0.4821, 0.2917, 0.4821, 0.276, 0.4821, 0.4167, 0.4821, 0.375, 0.4821, 0.375, 0.4821, 0.4167, 0.4821, 0.3333, 0.4821, 0.2917, 0.4821, 0.2917, 0.4821, 0.3333, 0.4845, 0.4903, 0.4833, 0.4756, 0.4827, 0.4748, 0.4833, 0.4899, 0.4824, 0.289, 0.4835, 0.2744, 0.4828, 0.2752, 0.4823, 0.2903, 0.4851, 0.4583, 0.4848, 0.4743, 0.4835, 0.4741, 0.4836, 0.4583, 0.4846, 0.2597, 0.4849, 0.2757, 0.4835, 0.2759, 0.4834, 0.2601, 0.4851, 0.2917, 0.4851, 0.3333, 0.4836, 0.3333, 0.4836, 0.2917, 0.4806, 0.375, 0.4815, 0.332, 0.4818, 0.3327, 0.4814, 0.375, 0.4851, 0.375, 0.4851, 0.4167, 0.4836, 0.4167, 0.4836, 0.375, 0.482, 0.461, 0.4813, 0.418, 0.4817, 0.4173, 0.4821, 0.4597, 0.4813, 0.418, 0.4806, 0.375, 0.4814, 0.375, 0.4817, 0.4173, 0.4815, 0.332, 0.4824, 0.289, 0.4823, 0.2903, 0.4818, 0.3327, 0.4835, 0.2744, 0.4846, 0.2597, 0.4834, 0.2601, 0.4828, 0.2752, 0.4849, 0.2757, 0.4851, 0.2917, 0.4836, 0.2917, 0.4835, 0.2759, 0.4851, 0.3333, 0.4851, 0.375, 0.4836, 0.375, 0.4836, 0.3333, 0.4851, 0.4167, 0.4851, 0.4583, 0.4836, 0.4583, 0.4836, 0.4167, 0.4848, 0.4743, 0.4845, 0.4903, 0.4833, 0.4899, 0.4835, 0.4741, 0.4833, 0.4756, 0.482, 0.461, 0.4821, 0.4597, 0.4827, 0.4748, 0.375, 0.5309, 0.375, 0.5657, 0.375, 0.6124, 0.375, 0.625, 0.375, 0.6202, 0.375, 0.6155, 0.375, 0.6032, 0.375, 0.5577, 0.375, 0.5, 0.3737, 0.5184, 0.375, 0.25, 0.375, 0.3125, 0.375, 0.3168, 0.375, 0.2587, 0.0, 0.0, 0.0, 0.0, 0.0, 0.0, 0.0, 0.0, 0.375, 0.375, 0.375, 0.4375, 0.375, 0.4332, 0.375, 0.375, 0.0, 0.0, 0.0, 0.0, 0.0, 0.0, 0.0, 0.0, 0.375, 0.125, 0.375, 0.1383, 0.375, 0.1385, 0.375, 0.125, 0.375, 0.5625, 0.375, 0.6117, 0.375, 0.6115, 0.375, 0.5616, 0.0, 0.0, 0.0, 0.0, 0.0, 0.0, 0.0, 0.0, 0.0, 0.0, 0.0, 0.0, 0.0, 0.0, 0.0, 0.0, 0.375, 0.6117, 0.375, 0.625, 0.375, 0.625, 0.375, 0.6115, 0.375, 0.5, 0.375, 0.5625, 0.375, 0.5616, 0.375, 0.4913, 0.375, 0.1875, 0.375, 0.25, 0.375, 0.2587, 0.375, 0.1884, 0.375, 0.1383, 0.375, 0.1875, 0.375, 0.1884, 0.375, 0.1385, 0.375, 0.4375, 0.375, 0.5, 0.375, 0.4913, 0.375, 0.4332, 0.375, 0.3125, 0.375, 0.375, 0.375, 0.375, 0.375, 0.3168, 0.375, 0.2691, 0.375, 0.322, 0.375, 0.3173, 0.375, 0.2595, 0.0, 0.0, 0.0, 0.0, 0.0, 0.0, 0.0, 0.0, 0.375, 0.375, 0.375, 0.428, 0.375, 0.4327, 0.375, 0.375, 0.0, 0.0, 0.0, 0.0, 0.0, 0.0, 0.0, 0.0, 0.375, 0.125, 0.375, 0.1388, 0.375, 0.1386, 0.375, 0.125, 0.375, 0.5603, 0.375, 0.6112, 0.375, 0.6114, 0.375, 0.5614, 0.375, 0.4809, 0.375, 0.5603, 0.375, 0.5614, 0.375, 0.4905, 0.375, 0.6112, 0.375, 0.625, 0.375, 0.625, 0.375, 0.6114, 0.0, 0.0, 0.0, 0.0, 0.0, 0.0, 0.0, 0.0, 0.0, 0.0, 0.0, 0.0, 0.0, 0.0, 0.0, 0.0, 0.375, 0.322, 0.375, 0.375, 0.375, 0.375, 0.375, 0.3173, 0.375, 0.428, 0.375, 0.4809, 0.375, 0.4905, 0.375, 0.4327, 0.375, 0.1388, 0.375, 0.1897, 0.375, 0.1886, 0.375, 0.1386, 0.375, 0.1897, 0.375, 0.2691, 0.375, 0.2595, 0.375, 0.1886, 0.4833, 0.4899, 0.4827, 0.4748, 0.4824, 0.4744, 0.4827, 0.4898, 0.4823, 0.2903, 0.4828, 0.2752, 0.4825, 0.2756, 0.4822, 0.291, 0.4836, 0.4583, 0.4835, 0.4741, 0.4828, 0.474, 0.4828, 0.4583, 0.4834, 0.2601, 0.4835, 0.2759, 0.4828, 0.276, 0.4827, 0.2602, 0.4836, 0.2917, 0.4836, 0.3333, 0.4828, 0.3333, 0.4828, 0.2917, 0.4814, 0.375, 0.4818, 0.3327, 0.482, 0.333, 0.4817, 0.375, 0.4836, 0.375, 0.4836, 0.4167, 0.4828, 0.4167, 0.4828, 0.375, 0.4821, 0.4597, 0.4817, 0.4173, 0.4819, 0.417, 0.4821, 0.459, 0.4817, 0.4173, 0.4814, 0.375, 0.4817, 0.375, 0.4819, 0.417, 0.4818, 0.3327, 0.4823, 0.2903, 0.4822, 0.291, 0.482, 0.333, 0.4828, 0.2752, 0.4834, 0.2601, 0.4827, 0.2602, 0.4825, 0.2756, 0.4835, 0.2759, 0.4836, 0.2917, 0.4828, 0.2917, 0.4828, 0.276, 0.4836, 0.3333, 0.4836, 0.375, 0.4828, 0.375, 0.4828, 0.3333, 0.4836, 0.4167, 0.4836, 0.4583, 0.4828, 0.4583, 0.4828, 0.4167, 0.4835, 0.4741, 0.4833, 0.4899, 0.4827, 0.4898, 0.4828, 0.474, 0.4827, 0.4748, 0.4821, 0.4597, 0.4821, 0.459, 0.4824, 0.4744])
me_cube_003.update()
me_cube_004 = bpy.data.meshes.new('Cube.004')
me_cube_004.from_pydata([(0.0, -0.1416, -0.8236), (0.0, -0.1284, 2.366), (-0.826, -0.9544, 0.3572), (-0.826, 0.9544, 0.3572), (0.9544, 0.826, 0.3572), (0.826, -0.9544, 0.3572), (-0.7833, -0.9249, 0.1526), (0.1284, 0.0, 2.366), (0.9544, -0.826, 0.3572), (0.0, 0.1284, 2.366), (0.7833, -0.9249, 0.1526), (0.9249, 0.7833, 0.1526), (0.1416, 0.0, -0.8236), (-0.9544, -0.826, 0.3572), (0.9249, -0.7833, 0.1526), (0.826, 0.9544, 0.3572), (1.0, -1.0, 0.2462), (-0.1416, 0.0, -0.8236), (-0.1284, 0.0, 2.366), (0.7833, 0.9249, 0.1526), (-0.9544, 0.826, 0.3572), (-0.9249, -0.7833, 0.1526), (0.0, 0.0, 2.679), (-0.9249, 0.7833, 0.1526), (0.0, 0.1416, -0.8236), (-1.0, -1.0, 0.2462), (-0.7833, 0.9249, 0.1526), (-1.0, 1.0, 0.2462), (1.0, 1.0, 0.2462), (0.0, 0.0, -1.0), (-0.826, -0.8613, 0.3189), (0.0, -0.03527, 2.328), (0.826, -0.8613, 0.3189), (0.03527, 0.0, 2.328), (0.8613, -0.826, 0.3189), (0.8613, 0.826, 0.3189), (-5.993e-10, -0.06305, -0.7606), (-0.7833, -0.8464, 0.2156), (0.7833, -0.8464, 0.2156), (0.8464, 0.7833, 0.2156), (0.8464, -0.7833, 0.2156), (0.06305, 0.0, -0.7606), (0.0, 0.03527, 2.328), (0.826, 0.8613, 0.3189), (-0.826, 0.8613, 0.3189), (-0.8613, -0.826, 0.3189), (-0.03527, 0.0, 2.328), (-0.8613, 0.826, 0.3189), (-0.06305, -5.993e-10, -0.7606), (-0.8464, -0.7833, 0.2156), (-0.8464, 0.7833, 0.2156), (-0.7833, 0.8464, 0.2156), (0.7833, 0.8464, 0.2156), (0.0, 0.06305, -0.7606)], [], [(0, 10, 38, 36), (17, 21, 49, 48), (7, 8, 34, 33), (24, 26, 51, 53), (10, 6, 37, 38), (14, 12, 41, 40), (26, 19, 52, 51), (6, 0, 36, 37), (2, 1, 22, 25), (1, 5, 16, 22), (5, 2, 25, 16), (8, 7, 22, 16), (7, 4, 28, 22), (4, 8, 16, 28), (0, 6, 25, 29), (6, 10, 16, 25), (10, 0, 29, 16), (14, 11, 28, 16), (11, 12, 29, 28), (12, 14, 16, 29), (15, 9, 22, 28), (9, 3, 27, 22), (3, 15, 28, 27), (18, 13, 25, 22), (20, 18, 22, 27), (13, 20, 27, 25), (21, 17, 29, 25), (23, 21, 25, 27), (17, 23, 27, 29), (19, 26, 27, 28), (26, 24, 29, 27), (24, 19, 28, 29), (19, 24, 53, 52), (4, 7, 33, 35), (21, 23, 50, 49), (1, 2, 30, 31), (13, 18, 46, 45), (8, 4, 35, 34), (23, 17, 48, 50), (5, 1, 31, 32), (18, 20, 47, 46), (9, 15, 43, 42), (2, 5, 32, 30), (20, 13, 45, 47), (3, 9, 42, 44), (11, 14, 40, 39), (15, 3, 44, 43), (12, 11, 39, 41)])
_uv = me_cube_004.uv_layers.new(name='UVMap')
_uv.uv.foreach_set('vector', [0.3927, 0.7677, 0.4906, 0.7677, 0.4906, 0.7677, 0.3927, 0.7677, 0.3927, 0.0177, 0.4906, 0.0177, 0.4906, 0.0177, 0.3927, 0.0177, 0.609, 0.734, 0.5057, 0.734, 0.5057, 0.734, 0.609, 0.734, 0.3927, 0.2677, 0.4906, 0.2677, 0.4906, 0.2677, 0.3927, 0.2677, 0.4906, 0.7677, 0.4906, 0.9635, 0.4906, 0.9635, 0.4906, 0.7677, 0.4906, 0.7135, 0.3927, 0.5177, 0.3927, 0.5177, 0.4906, 0.7135, 0.4906, 0.2677, 0.4906, 0.4635, 0.4906, 0.4635, 0.4906, 0.2677, 0.4906, 0.9635, 0.3927, 0.7677, 0.3927, 0.7677, 0.4906, 0.9635, 0.5057, 0.984, 0.609, 0.984, 0.625, 1.0, 0.5, 1.0, 0.609, 0.984, 0.5057, 0.7775, 0.5, 0.75, 0.625, 1.0, 0.5057, 0.7775, 0.5057, 0.984, 0.5, 1.0, 0.5, 0.75, 0.5057, 0.734, 0.609, 0.734, 0.625, 0.75, 0.5, 0.75, 0.609, 0.734, 0.5057, 0.5275, 0.5, 0.5, 0.625, 0.75, 0.5057, 0.5275, 0.5057, 0.734, 0.5, 0.75, 0.5, 0.5, 0.3927, 0.7677, 0.4906, 0.9635, 0.5, 1.0, 0.375, 0.75, 0.4906, 0.9635, 0.4906, 0.7677, 0.5, 0.75, 0.5, 1.0, 0.4906, 0.7677, 0.3927, 0.7677, 0.375, 0.75, 0.5, 0.75, 0.4906, 0.7135, 0.4906, 0.5177, 0.5, 0.5, 0.5, 0.75, 0.4906, 0.5177, 0.3927, 0.5177, 0.375, 0.5, 0.5, 0.5, 0.3927, 0.5177, 0.4906, 0.7135, 0.5, 0.75, 0.375, 0.5, 0.5057, 0.484, 0.609, 0.484, 0.625, 0.5, 0.5, 0.5, 0.609, 0.484, 0.5057, 0.2775, 0.5, 0.25, 0.625, 0.5, 0.5057, 0.2775, 0.5057, 0.484, 0.5, 0.5, 0.5, 0.25, 0.609, 0.234, 0.5057, 0.02745, 0.5, 0.0, 0.625, 0.25, 0.5057, 0.234, 0.609, 0.234, 0.625, 0.25, 0.5, 0.25, 0.5057, 0.02745, 0.5057, 0.234, 0.5, 0.25, 0.5, 0.0, 0.4906, 0.0177, 0.3927, 0.0177, 0.375, 0.0, 0.5, 0.0, 0.4906, 0.2135, 0.4906, 0.0177, 0.5, 0.0, 0.5, 0.25, 0.3927, 0.0177, 0.4906, 0.2135, 0.5, 0.25, 0.375, 0.0, 0.4906, 0.4635, 0.4906, 0.2677, 0.5, 0.25, 0.5, 0.5, 0.4906, 0.2677, 0.3927, 0.2677, 0.375, 0.25, 0.5, 0.25, 0.3927, 0.2677, 0.4906, 0.4635, 0.5, 0.5, 0.375, 0.25, 0.4906, 0.4635, 0.3927, 0.2677, 0.3927, 0.2677, 0.4906, 0.4635, 0.5057, 0.5275, 0.609, 0.734, 0.609, 0.734, 0.5057, 0.5275, 0.4906, 0.0177, 0.4906, 0.2135, 0.4906, 0.2135, 0.4906, 0.0177, 0.609, 0.984, 0.5057, 0.984, 0.5057, 0.984, 0.609, 0.984, 0.5057, 0.02745, 0.609, 0.234, 0.609, 0.234, 0.5057, 0.02745, 0.5057, 0.734, 0.5057, 0.5275, 0.5057, 0.5275, 0.5057, 0.734, 0.4906, 0.2135, 0.3927, 0.0177, 0.3927, 0.0177, 0.4906, 0.2135, 0.5057, 0.7775, 0.609, 0.984, 0.609, 0.984, 0.5057, 0.7775, 0.609, 0.234, 0.5057, 0.234, 0.5057, 0.234, 0.609, 0.234, 0.609, 0.484, 0.5057, 0.484, 0.5057, 0.484, 0.609, 0.484, 0.5057, 0.984, 0.5057, 0.7775, 0.5057, 0.7775, 0.5057, 0.984, 0.5057, 0.234, 0.5057, 0.02745, 0.5057, 0.02745, 0.5057, 0.234, 0.5057, 0.2775, 0.609, 0.484, 0.609, 0.484, 0.5057, 0.2775, 0.4906, 0.5177, 0.4906, 0.7135, 0.4906, 0.7135, 0.4906, 0.5177, 0.5057, 0.484, 0.5057, 0.2775, 0.5057, 0.2775, 0.5057, 0.484, 0.3927, 0.5177, 0.4906, 0.5177, 0.4906, 0.5177, 0.3927, 0.5177])
me_cube_004.update()
me_cube_001 = bpy.data.meshes.new('Cube.001')
me_cube_001.from_pydata([(-0.826, -0.8613, 0.3189), (0.0, -0.03527, 2.328), (0.826, -0.8613, 0.3189), (0.03527, 0.0, 2.328), (0.8613, -0.826, 0.3189), (0.8613, 0.826, 0.3189), (-5.993e-10, -0.06305, -0.7606), (-0.7833, -0.8464, 0.2156), (0.7833, -0.8464, 0.2156), (0.8464, 0.7833, 0.2156), (0.8464, -0.7833, 0.2156), (0.06305, 0.0, -0.7606), (0.0, 0.03527, 2.328), (0.826, 0.8613, 0.3189), (-0.826, 0.8613, 0.3189), (-0.8613, -0.826, 0.3189), (-0.03527, 0.0, 2.328), (-0.8613, 0.826, 0.3189), (-0.06305, -5.993e-10, -0.7606), (-0.8464, -0.7833, 0.2156), (-0.8464, 0.7833, 0.2156), (-0.7833, 0.8464, 0.2156), (0.7833, 0.8464, 0.2156), (0.0, 0.06305, -0.7606)], [], [(15, 16, 17), (14, 12, 13), (5, 3, 4), (2, 1, 0), (6, 8, 7), (11, 9, 10), (23, 21, 22), (18, 19, 20)])
_uv = me_cube_001.uv_layers.new(name='UVMap')
_uv.uv.foreach_set('vector', [0.5057, 0.02745, 0.609, 0.234, 0.5057, 0.234, 0.5057, 0.2775, 0.609, 0.484, 0.5057, 0.484, 0.5057, 0.5275, 0.609, 0.734, 0.5057, 0.734, 0.5057, 0.7775, 0.609, 0.984, 0.5057, 0.984, 0.3927, 0.7677, 0.4906, 0.7677, 0.4906, 0.9635, 0.3927, 0.5177, 0.4906, 0.5177, 0.4906, 0.7135, 0.3927, 0.2677, 0.4906, 0.2677, 0.4906, 0.4635, 0.3927, 0.0177, 0.4906, 0.0177, 0.4906, 0.2135])
me_cube_001.update()
me_cube_002 = bpy.data.meshes.new('Cube.002')
me_cube_002.from_pydata([(-0.1198, 1.421, -1.348), (-0.1152, 1.745, -1.38), (0.1782, 1.745, -1.378), (0.1736, 1.414, -1.348), (0.02602, 1.357, -1.342), (-0.1726, 1.584, -1.364), (0.03233, 1.809, -1.384), (0.2309, 1.575, -1.364), (0.09981, 1.386, -1.345), (0.1053, 1.788, -1.378), (-0.0469, 1.389, -1.345), (-0.04145, 1.774, -1.383), (-0.1439, 1.665, -1.372), (0.2046, 1.657, -1.372), (-0.1462, 1.503, -1.356), (0.2023, 1.495, -1.356), (-0.1107, 1.418, -1.476), (-0.1064, 1.724, -1.506), (0.1703, 1.725, -1.504), (0.1659, 1.411, -1.476), (0.0268, 1.357, -1.471), (-0.1604, 1.572, -1.491), (0.03277, 1.785, -1.509), (0.22, 1.563, -1.491), (0.1015, 1.765, -1.504), (0.09636, 1.384, -1.474), (-0.0368, 1.751, -1.508), (-0.04195, 1.387, -1.474), (0.1951, 1.64, -1.498), (-0.1334, 1.648, -1.498), (0.1929, 1.487, -1.484), (-0.1355, 1.495, -1.484), (0.1862, 1.392, -1.477), (0.1938, 1.395, -1.349), (-0.05829, 1.363, -1.345), (0.02537, 1.329, -1.342), (0.02623, 1.329, -1.471), (0.1101, 1.359, -1.345), (-0.1705, 1.674, -1.375), (-0.2007, 1.584, -1.367), (-0.1886, 1.572, -1.494), (-0.173, 1.494, -1.358), (0.1165, 1.814, -1.383), (0.0304, 1.837, -1.389), (0.03025, 1.813, -1.515), (-0.05278, 1.799, -1.388), (0.2288, 1.485, -1.357), (0.2591, 1.574, -1.366), (0.2482, 1.562, -1.493), (0.2315, 1.665, -1.375), (0.2001, 1.763, -1.382), (-0.1407, 1.402, -1.349), (-0.1355, 1.764, -1.384), (-0.1316, 1.399, -1.477), (-0.1266, 1.743, -1.51), (0.1926, 1.742, -1.508), (0.1128, 1.791, -1.509), (0.1066, 1.358, -1.473), (-0.0481, 1.776, -1.513), (-0.05334, 1.361, -1.474), (0.2221, 1.648, -1.501), (-0.1599, 1.657, -1.502), (0.2195, 1.478, -1.485), (-0.1624, 1.486, -1.485)], [], [(0, 16, 31, 14), (7, 23, 30, 15), (5, 21, 29, 12), (2, 18, 28, 13), (4, 20, 27, 10), (1, 17, 26, 11), (3, 19, 25, 8), (6, 22, 24, 9), (13, 28, 23, 7), (15, 30, 19, 3), (11, 26, 22, 6), (9, 24, 18, 2), (14, 31, 21, 5), (12, 29, 17, 1), (8, 25, 20, 4), (10, 27, 16, 0), (51, 41, 63, 53), (47, 46, 62, 48), (39, 38, 61, 40), (50, 49, 60, 55), (35, 34, 59, 36), (52, 45, 58, 54), (33, 37, 57, 32), (43, 42, 56, 44), (49, 47, 48, 60), (46, 33, 32, 62), (45, 43, 44, 58), (42, 50, 55, 56), (41, 39, 40, 63), (38, 52, 54, 61), (37, 35, 36, 57), (34, 51, 53, 59), (28, 18, 55, 60), (11, 6, 43, 45), (27, 20, 36, 59), (7, 15, 46, 47), (26, 17, 54, 58), (25, 19, 32, 57), (13, 7, 47, 49), (24, 22, 44, 56), (3, 8, 37, 33), (23, 28, 60, 48), (9, 2, 50, 42), (19, 30, 62, 32), (4, 10, 34, 35), (10, 0, 51, 34), (22, 26, 58, 44), (1, 11, 45, 52), (18, 24, 56, 55), (8, 4, 35, 37), (12, 1, 52, 38), (21, 31, 63, 40), (5, 12, 38, 39), (2, 13, 49, 50), (17, 29, 61, 54), (31, 16, 53, 63), (0, 14, 41, 51), (20, 25, 57, 36), (14, 5, 39, 41), (30, 23, 48, 62), (15, 3, 33, 46), (16, 27, 59, 53), (6, 9, 42, 43), (29, 21, 40, 61)])
_uv = me_cube_002.uv_layers.new(name='UVMap')
_uv.uv.foreach_set('vector', [0.4821, 0.2917, 0.4821, 0.2917, 0.4821, 0.276, 0.4821, 0.276, 0.4821, 0.4896, 0.4821, 0.4896, 0.4821, 0.474, 0.4821, 0.474, 0.4821, 0.2604, 0.4821, 0.2604, 0.4821, 0.276, 0.4821, 0.276, 0.4821, 0.4583, 0.4821, 0.4583, 0.4821, 0.474, 0.4821, 0.474, 0.4821, 0.375, 0.4821, 0.375, 0.4821, 0.3333, 0.4821, 0.3333, 0.4821, 0.2917, 0.4821, 0.2917, 0.4821, 0.3333, 0.4821, 0.3333, 0.4821, 0.4583, 0.4821, 0.4583, 0.4821, 0.4167, 0.4821, 0.4167, 0.4821, 0.375, 0.4821, 0.375, 0.4821, 0.4167, 0.4821, 0.4167, 0.4821, 0.474, 0.4821, 0.474, 0.4821, 0.4896, 0.4821, 0.4896, 0.4821, 0.474, 0.4821, 0.474, 0.4821, 0.4583, 0.4821, 0.4583, 0.4821, 0.3333, 0.4821, 0.3333, 0.4821, 0.375, 0.4821, 0.375, 0.4821, 0.4167, 0.4821, 0.4167, 0.4821, 0.4583, 0.4821, 0.4583, 0.4821, 0.276, 0.4821, 0.276, 0.4821, 0.2604, 0.4821, 0.2604, 0.4821, 0.276, 0.4821, 0.276, 0.4821, 0.2917, 0.4821, 0.2917, 0.4821, 0.4167, 0.4821, 0.4167, 0.4821, 0.375, 0.4821, 0.375, 0.4821, 0.3333, 0.4821, 0.3333, 0.4821, 0.2917, 0.4821, 0.2917, 0.4821, 0.2917, 0.4821, 0.276, 0.4821, 0.276, 0.4821, 0.2917, 0.4821, 0.4896, 0.4821, 0.474, 0.4821, 0.474, 0.4821, 0.4896, 0.4821, 0.2604, 0.4821, 0.276, 0.4821, 0.276, 0.4821, 0.2604, 0.4821, 0.4583, 0.4821, 0.474, 0.4821, 0.474, 0.4821, 0.4583, 0.4821, 0.375, 0.4821, 0.3333, 0.4821, 0.3333, 0.4821, 0.375, 0.4821, 0.2917, 0.4821, 0.3333, 0.4821, 0.3333, 0.4821, 0.2917, 0.4821, 0.4583, 0.4821, 0.4167, 0.4821, 0.4167, 0.4821, 0.4583, 0.4821, 0.375, 0.4821, 0.4167, 0.4821, 0.4167, 0.4821, 0.375, 0.4821, 0.474, 0.4821, 0.4896, 0.4821, 0.4896, 0.4821, 0.474, 0.4821, 0.474, 0.4821, 0.4583, 0.4821, 0.4583, 0.4821, 0.474, 0.4821, 0.3333, 0.4821, 0.375, 0.4821, 0.375, 0.4821, 0.3333, 0.4821, 0.4167, 0.4821, 0.4583, 0.4821, 0.4583, 0.4821, 0.4167, 0.4821, 0.276, 0.4821, 0.2604, 0.4821, 0.2604, 0.4821, 0.276, 0.4821, 0.276, 0.4821, 0.2917, 0.4821, 0.2917, 0.4821, 0.276, 0.4821, 0.4167, 0.4821, 0.375, 0.4821, 0.375, 0.4821, 0.4167, 0.4821, 0.3333, 0.4821, 0.2917, 0.4821, 0.2917, 0.4821, 0.3333, 0.4821, 0.474, 0.4821, 0.4583, 0.4821, 0.4583, 0.4821, 0.474, 0.4821, 0.3333, 0.4821, 0.375, 0.4821, 0.375, 0.4821, 0.3333, 0.4821, 0.3333, 0.4821, 0.375, 0.4821, 0.375, 0.4821, 0.3333, 0.4821, 0.4896, 0.4821, 0.474, 0.4821, 0.474, 0.4821, 0.4896, 0.4821, 0.3333, 0.4821, 0.2917, 0.4821, 0.2917, 0.4821, 0.3333, 0.4821, 0.4167, 0.4821, 0.4583, 0.4821, 0.4583, 0.4821, 0.4167, 0.4821, 0.474, 0.4821, 0.4896, 0.4821, 0.4896, 0.4821, 0.474, 0.4821, 0.4167, 0.4821, 0.375, 0.4821, 0.375, 0.4821, 0.4167, 0.4821, 0.4583, 0.4821, 0.4167, 0.4821, 0.4167, 0.4821, 0.4583, 0.4821, 0.4896, 0.4821, 0.474, 0.4821, 0.474, 0.4821, 0.4896, 0.4821, 0.4167, 0.4821, 0.4583, 0.4821, 0.4583, 0.4821, 0.4167, 0.4821, 0.4583, 0.4821, 0.474, 0.4821, 0.474, 0.4821, 0.4583, 0.4821, 0.375, 0.4821, 0.3333, 0.4821, 0.3333, 0.4821, 0.375, 0.4821, 0.3333, 0.4821, 0.2917, 0.4821, 0.2917, 0.4821, 0.3333, 0.4821, 0.375, 0.4821, 0.3333, 0.4821, 0.3333, 0.4821, 0.375, 0.4821, 0.2917, 0.4821, 0.3333, 0.4821, 0.3333, 0.4821, 0.2917, 0.4821, 0.4583, 0.4821, 0.4167, 0.4821, 0.4167, 0.4821, 0.4583, 0.4821, 0.4167, 0.4821, 0.375, 0.4821, 0.375, 0.4821, 0.4167, 0.4821, 0.276, 0.4821, 0.2917, 0.4821, 0.2917, 0.4821, 0.276, 0.4821, 0.2604, 0.4821, 0.276, 0.4821, 0.276, 0.4821, 0.2604, 0.4821, 0.2604, 0.4821, 0.276, 0.4821, 0.276, 0.4821, 0.2604, 0.4821, 0.4583, 0.4821, 0.474, 0.4821, 0.474, 0.4821, 0.4583, 0.4821, 0.2917, 0.4821, 0.276, 0.4821, 0.276, 0.4821, 0.2917, 0.4821, 0.276, 0.4821, 0.2917, 0.4821, 0.2917, 0.4821, 0.276, 0.4821, 0.2917, 0.4821, 0.276, 0.4821, 0.276, 0.4821, 0.2917, 0.4821, 0.375, 0.4821, 0.4167, 0.4821, 0.4167, 0.4821, 0.375, 0.4821, 0.276, 0.4821, 0.2604, 0.4821, 0.2604, 0.4821, 0.276, 0.4821, 0.474, 0.4821, 0.4896, 0.4821, 0.4896, 0.4821, 0.474, 0.4821, 0.474, 0.4821, 0.4583, 0.4821, 0.4583, 0.4821, 0.474, 0.4821, 0.2917, 0.4821, 0.3333, 0.4821, 0.3333, 0.4821, 0.2917, 0.4821, 0.375, 0.4821, 0.4167, 0.4821, 0.4167, 0.4821, 0.375, 0.4821, 0.276, 0.4821, 0.2604, 0.4821, 0.2604, 0.4821, 0.276])
me_cube_002.update()
me_cube_005 = bpy.data.meshes.new('Cube.005')
me_cube_005.from_pydata([(0.2047, 1.418, -0.4603), (-0.168, 1.426, -0.459), (-0.1589, 1.835, -0.4851), (0.207, 1.832, -0.4834), (0.2736, 1.619, -0.4707), (0.02508, 1.931, -0.4889), (-0.2311, 1.631, -0.4705), (0.01737, 1.349, -0.4624), (0.1111, 1.383, -0.4614), (0.116, 1.906, -0.4827), (-0.07531, 1.388, -0.4607), (-0.0669, 1.89, -0.4878), (-0.195, 1.729, -0.4778), (0.2403, 1.719, -0.4779), (-0.1996, 1.528, -0.4647), (0.2392, 1.518, -0.4655), (-0.1705, 1.419, -0.6204), (-0.1629, 1.835, -0.6532), (0.2152, 1.833, -0.6513), (0.1152, 1.374, -0.6198), (0.1212, 1.899, -0.651), (-0.07561, 1.379, -0.6194), (-0.06784, 1.881, -0.6564), (-0.2, 1.729, -0.6446), (0.2494, 1.719, -0.6446), (-0.2038, 1.523, -0.6282), (0.2474, 1.513, -0.6286), (0.2111, 1.41, -0.6211), (0.2836, 1.616, -0.6361), (0.02723, 1.925, -0.6578), (-0.2371, 1.628, -0.636), (0.01925, 1.339, -0.6185), (0.2392, 1.383, -0.6186), (0.2324, 1.39, -0.4578), (0.3225, 1.616, -0.6338), (0.3125, 1.619, -0.4684), (0.0241, 1.963, -0.6594), (0.02229, 1.97, -0.4905), (-0.2761, 1.629, -0.6347), (-0.2701, 1.631, -0.4691), (0.01855, 1.3, -0.6159), (0.01639, 1.31, -0.4599), (0.276, 1.506, -0.4633), (-0.2368, 1.517, -0.4634), (-0.1968, 1.4, -0.4573), (0.2774, 1.73, -0.4759), (0.2389, 1.854, -0.4822), (-0.2317, 1.742, -0.4767), (-0.0842, 1.925, -0.489), (-0.1888, 1.86, -0.4848), (-0.09035, 1.352, -0.4587), (0.1332, 1.941, -0.4833), (0.1245, 1.347, -0.4589), (-0.1994, 1.393, -0.6187), (-0.1924, 1.861, -0.653), (0.2472, 1.855, -0.6501), (0.1286, 1.338, -0.6173), (0.1385, 1.933, -0.6515), (-0.09065, 1.343, -0.6174), (-0.08515, 1.916, -0.6575), (-0.2367, 1.743, -0.6435), (0.2865, 1.731, -0.6426), (-0.241, 1.512, -0.6269), (0.2841, 1.5, -0.6263)], [], [(4, 28, 26, 15), (1, 16, 25, 14), (3, 18, 24, 13), (6, 30, 23, 12), (2, 17, 22, 11), (7, 31, 21, 10), (5, 29, 20, 9), (0, 27, 19, 8), (8, 19, 31, 7), (10, 21, 16, 1), (14, 25, 30, 6), (12, 23, 17, 2), (11, 22, 29, 5), (9, 20, 18, 3), (13, 24, 28, 4), (15, 26, 27, 0), (35, 42, 63, 34), (44, 43, 62, 53), (46, 45, 61, 55), (39, 47, 60, 38), (49, 48, 59, 54), (41, 50, 58, 40), (37, 51, 57, 36), (33, 52, 56, 32), (52, 41, 40, 56), (50, 44, 53, 58), (43, 39, 38, 62), (47, 49, 54, 60), (48, 37, 36, 59), (51, 46, 55, 57), (45, 35, 34, 61), (42, 33, 32, 63), (20, 29, 36, 57), (0, 8, 52, 33), (19, 27, 32, 56), (8, 7, 41, 52), (31, 19, 56, 40), (10, 1, 44, 50), (16, 21, 58, 53), (14, 6, 39, 43), (30, 25, 62, 38), (12, 2, 49, 47), (17, 23, 60, 54), (11, 5, 37, 48), (29, 22, 59, 36), (9, 3, 46, 51), (18, 20, 57, 55), (4, 15, 42, 35), (26, 28, 34, 63), (13, 4, 35, 45), (28, 24, 61, 34), (1, 14, 43, 44), (25, 16, 53, 62), (15, 0, 33, 42), (27, 26, 63, 32), (3, 13, 45, 46), (24, 18, 55, 61), (6, 12, 47, 39), (23, 30, 38, 60), (2, 11, 48, 49), (22, 17, 54, 59), (7, 10, 50, 41), (21, 31, 40, 58), (5, 9, 51, 37)])
_uv = me_cube_005.uv_layers.new(name='UVMap')
_uv.uv.foreach_set('vector', [0.4833, 0.4899, 0.4827, 0.4898, 0.4824, 0.4744, 0.4827, 0.4748, 0.4823, 0.2903, 0.4822, 0.291, 0.4825, 0.2756, 0.4828, 0.2752, 0.4836, 0.4583, 0.4828, 0.4583, 0.4828, 0.474, 0.4835, 0.4741, 0.4834, 0.2601, 0.4827, 0.2602, 0.4828, 0.276, 0.4835, 0.2759, 0.4836, 0.2917, 0.4828, 0.2917, 0.4828, 0.3333, 0.4836, 0.3333, 0.4814, 0.375, 0.4817, 0.375, 0.482, 0.333, 0.4818, 0.3327, 0.4836, 0.375, 0.4828, 0.375, 0.4828, 0.4167, 0.4836, 0.4167, 0.4821, 0.4597, 0.4821, 0.459, 0.4819, 0.417, 0.4817, 0.4173, 0.4817, 0.4173, 0.4819, 0.417, 0.4817, 0.375, 0.4814, 0.375, 0.4818, 0.3327, 0.482, 0.333, 0.4822, 0.291, 0.4823, 0.2903, 0.4828, 0.2752, 0.4825, 0.2756, 0.4827, 0.2602, 0.4834, 0.2601, 0.4835, 0.2759, 0.4828, 0.276, 0.4828, 0.2917, 0.4836, 0.2917, 0.4836, 0.3333, 0.4828, 0.3333, 0.4828, 0.375, 0.4836, 0.375, 0.4836, 0.4167, 0.4828, 0.4167, 0.4828, 0.4583, 0.4836, 0.4583, 0.4835, 0.4741, 0.4828, 0.474, 0.4827, 0.4898, 0.4833, 0.4899, 0.4827, 0.4748, 0.4824, 0.4744, 0.4821, 0.459, 0.4821, 0.4597, 0.4833, 0.4899, 0.4827, 0.4748, 0.4824, 0.4744, 0.4827, 0.4898, 0.4823, 0.2903, 0.4828, 0.2752, 0.4825, 0.2756, 0.4822, 0.291, 0.4836, 0.4583, 0.4835, 0.4741, 0.4828, 0.474, 0.4828, 0.4583, 0.4834, 0.2601, 0.4835, 0.2759, 0.4828, 0.276, 0.4827, 0.2602, 0.4836, 0.2917, 0.4836, 0.3333, 0.4828, 0.3333, 0.4828, 0.2917, 0.4814, 0.375, 0.4818, 0.3327, 0.482, 0.333, 0.4817, 0.375, 0.4836, 0.375, 0.4836, 0.4167, 0.4828, 0.4167, 0.4828, 0.375, 0.4821, 0.4597, 0.4817, 0.4173, 0.4819, 0.417, 0.4821, 0.459, 0.4817, 0.4173, 0.4814, 0.375, 0.4817, 0.375, 0.4819, 0.417, 0.4818, 0.3327, 0.4823, 0.2903, 0.4822, 0.291, 0.482, 0.333, 0.4828, 0.2752, 0.4834, 0.2601, 0.4827, 0.2602, 0.4825, 0.2756, 0.4835, 0.2759, 0.4836, 0.2917, 0.4828, 0.2917, 0.4828, 0.276, 0.4836, 0.3333, 0.4836, 0.375, 0.4828, 0.375, 0.4828, 0.3333, 0.4836, 0.4167, 0.4836, 0.4583, 0.4828, 0.4583, 0.4828, 0.4167, 0.4835, 0.4741, 0.4833, 0.4899, 0.4827, 0.4898, 0.4828, 0.474, 0.4827, 0.4748, 0.4821, 0.4597, 0.4821, 0.459, 0.4824, 0.4744, 0.4828, 0.4167, 0.4828, 0.375, 0.4828, 0.375, 0.4828, 0.4167, 0.4821, 0.4597, 0.4817, 0.4173, 0.4817, 0.4173, 0.4821, 0.4597, 0.4819, 0.417, 0.4821, 0.459, 0.4821, 0.459, 0.4819, 0.417, 0.4817, 0.4173, 0.4814, 0.375, 0.4814, 0.375, 0.4817, 0.4173, 0.4817, 0.375, 0.4819, 0.417, 0.4819, 0.417, 0.4817, 0.375, 0.4818, 0.3327, 0.4823, 0.2903, 0.4823, 0.2903, 0.4818, 0.3327, 0.4822, 0.291, 0.482, 0.333, 0.482, 0.333, 0.4822, 0.291, 0.4828, 0.2752, 0.4834, 0.2601, 0.4834, 0.2601, 0.4828, 0.2752, 0.4827, 0.2602, 0.4825, 0.2756, 0.4825, 0.2756, 0.4827, 0.2602, 0.4835, 0.2759, 0.4836, 0.2917, 0.4836, 0.2917, 0.4835, 0.2759, 0.4828, 0.2917, 0.4828, 0.276, 0.4828, 0.276, 0.4828, 0.2917, 0.4836, 0.3333, 0.4836, 0.375, 0.4836, 0.375, 0.4836, 0.3333, 0.4828, 0.375, 0.4828, 0.3333, 0.4828, 0.3333, 0.4828, 0.375, 0.4836, 0.4167, 0.4836, 0.4583, 0.4836, 0.4583, 0.4836, 0.4167, 0.4828, 0.4583, 0.4828, 0.4167, 0.4828, 0.4167, 0.4828, 0.4583, 0.4833, 0.4899, 0.4827, 0.4748, 0.4827, 0.4748, 0.4833, 0.4899, 0.4824, 0.4744, 0.4827, 0.4898, 0.4827, 0.4898, 0.4824, 0.4744, 0.4835, 0.4741, 0.4833, 0.4899, 0.4833, 0.4899, 0.4835, 0.4741, 0.4827, 0.4898, 0.4828, 0.474, 0.4828, 0.474, 0.4827, 0.4898, 0.4823, 0.2903, 0.4828, 0.2752, 0.4828, 0.2752, 0.4823, 0.2903, 0.4825, 0.2756, 0.4822, 0.291, 0.4822, 0.291, 0.4825, 0.2756, 0.4827, 0.4748, 0.4821, 0.4597, 0.4821, 0.4597, 0.4827, 0.4748, 0.4821, 0.459, 0.4824, 0.4744, 0.4824, 0.4744, 0.4821, 0.459, 0.4836, 0.4583, 0.4835, 0.4741, 0.4835, 0.4741, 0.4836, 0.4583, 0.4828, 0.474, 0.4828, 0.4583, 0.4828, 0.4583, 0.4828, 0.474, 0.4834, 0.2601, 0.4835, 0.2759, 0.4835, 0.2759, 0.4834, 0.2601, 0.4828, 0.276, 0.4827, 0.2602, 0.4827, 0.2602, 0.4828, 0.276, 0.4836, 0.2917, 0.4836, 0.3333, 0.4836, 0.3333, 0.4836, 0.2917, 0.4828, 0.3333, 0.4828, 0.2917, 0.4828, 0.2917, 0.4828, 0.3333, 0.4814, 0.375, 0.4818, 0.3327, 0.4818, 0.3327, 0.4814, 0.375, 0.482, 0.333, 0.4817, 0.375, 0.4817, 0.375, 0.482, 0.333, 0.4836, 0.375, 0.4836, 0.4167, 0.4836, 0.4167, 0.4836, 0.375])
me_cube_005.update()

# ---- objects
ob_cube = bpy.data.objects.new('Cube', me_cube_003)
ob_cube_001 = bpy.data.objects.new('Cube.001', me_cube_004)
ob_cube_002 = bpy.data.objects.new('Cube.002', me_cube_001)
ob_cube_003 = bpy.data.objects.new('Cube.003', me_cube_002)
ob_cube_004 = bpy.data.objects.new('Cube.004', me_cube_005)

# ---- transforms, parenting, visibility, modifiers, constraints
ob_cube.location = (0.0, 0.0, 0.0)
ob_cube.scale = (1.275, 1.0, 1.0)
_m = ob_cube.modifiers.new('Mirror', 'MIRROR')
_m.use_axis = (False, True, False)
_m.use_clip = True
ob_cube_001.location = (0.0, 0.0, 1.947)
ob_cube_001.rotation_euler = (0.0, -0.0, 0.7854)
ob_cube_001.scale = (0.4877, 0.4877, 0.5562)
ob_cube_002.location = (0.0, 0.0, 1.947)
ob_cube_002.rotation_euler = (0.0, -0.0, 0.7854)
ob_cube_002.scale = (0.4877, 0.4877, 0.5562)
ob_cube_003.location = (0.0, 0.0, 0.0)
ob_cube_003.scale = (1.275, 1.0, 1.0)
_m = ob_cube_003.modifiers.new('Mirror', 'MIRROR')
_m.use_axis = (False, True, False)
_m.use_clip = True
ob_cube_004.location = (0.0, 0.0, 0.0)
ob_cube_004.scale = (1.275, 1.0, 1.0)
_m = ob_cube_004.modifiers.new('Mirror', 'MIRROR')
_m.use_axis = (False, True, False)
_m.use_clip = True

# ---- collection membership
col_collection.objects.link(ob_cube)
col_collection.objects.link(ob_cube_001)
col_collection.objects.link(ob_cube_002)
col_collection.objects.link(ob_cube_003)
col_collection.objects.link(ob_cube_004)

# ---- scene / render settings (as saved in the file)
scene.frame_start = 1; scene.frame_end = 250; scene.frame_set(56)
scene.render.engine = 'BLENDER_EEVEE_NEXT'
scene.cycles.sampling_pattern = 'TABULATED_SOBOL'
scene.view_settings.view_transform = 'Filmic'
bpy.context.view_layer.update()

# ---- added for rendering (the .blend has no active camera and no usable light): camera, sun
cam_auto = bpy.data.cameras.new('AutoCamera')
cam_auto.lens = 50.0
cam_auto.sensor_width = 36.0
cam_auto.clip_end = 1000.0
ob_auto_camera = bpy.data.objects.new('AutoCamera', cam_auto)
scene.collection.objects.link(ob_auto_camera)
ob_auto_camera.location = (8.5966, -10.1973, 6.19541)
ob_auto_camera.rotation_euler = (1.09748, -7.21219e-08, 0.694738)
scene.camera = ob_auto_camera
light_auto_sun = bpy.data.lights.new('AutoSun', 'SUN')
light_auto_sun.energy = 3.0
light_auto_sun.angle = 0.0523599
ob_auto_sun = bpy.data.objects.new('AutoSun', light_auto_sun)
scene.collection.objects.link(ob_auto_sun)
ob_auto_sun.rotation_euler = (0.872665, 0.174533, 0.523599)
bpy.context.view_layer.update()
